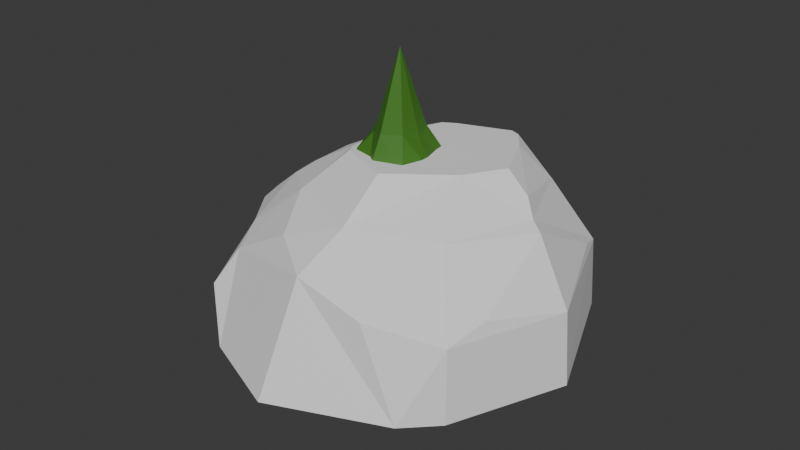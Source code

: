 # Source: Decoration.blend  (saved by Blender 4.3.34; exported with 4.5.12 LTS)
import bpy
from mathutils import Matrix  # noqa: F401  (used for matrix-valued properties, if any)

bpy.ops.wm.read_factory_settings(use_empty=True)
scene = bpy.context.scene
scene.name = 'Scene'

# ---- collections
col_collection = bpy.data.collections.new('Collection'); scene.collection.children.link(col_collection)

# ---- images (referenced by path relative to the original .blend; pixels are not part of the script)
import os
ASSET_DIR = os.environ.get("B2B_ASSET_DIR", "")  # directory of the original .blend (textures are referenced by path, not embedded)
HERE = os.path.dirname(os.path.abspath(__file__))  # packed textures are extracted next to this script under _unpacked/

def load_image(name, relpath, width, height, colorspace="sRGB"):
    """Load a texture the original file referenced (path relative to the .blend, or extracted next to this script)."""
    p = next((c for c in (os.path.join(HERE, relpath), os.path.join(ASSET_DIR, relpath)) if relpath and os.path.exists(c)), "")
    if p:
        img = bpy.data.images.load(p, check_existing=True)
        img.name = name
    else:  # same state as the original file: an image datablock whose file is absent (Cycles renders it pink)
        img = bpy.data.images.new(name, width, height)
        img.source = "FILE"
        img.filepath = "//" + (relpath or name)
    img.colorspace_settings.name = colorspace
    return img
img_texture_gradient_png_002 = load_image('texture_gradient.png.002', 'texture_gradient.png', 1024, 1024, 'sRGB')

# ---- materials (node trees are filled in below, after node groups)
mat_allcolors_material_001 = bpy.data.materials.new('AllColors_Material.001')
mat_allcolors_material_001.alpha_threshold = 0.0
mat_allcolors_material_001.use_transparent_shadow = False
mat_allcolors_material_001.line_color = (0.0, 0.0, 0.0, 1.0)
mat_017 = bpy.data.materials.new('材质.017')
mat_017.use_transparent_shadow = False
mat_018 = bpy.data.materials.new('材质.018')
mat_018.use_transparent_shadow = False

# ---- material node trees
mat_allcolors_material_001.use_nodes = True; mat_allcolors_material_001.node_tree.nodes.clear()
_N = mat_allcolors_material_001.node_tree.nodes; _L = mat_allcolors_material_001.node_tree.links
n0 = _N.new('ShaderNodeOutputMaterial'); n0.name = 'Material Output'; n0.location = (300, 300)
n1 = _N.new('ShaderNodeBsdfPrincipled'); n1.name = 'Principled BSDF'; n1.location = (10, 300)
n1.distribution = 'GGX'
n1.subsurface_method = 'BURLEY'
n1.inputs[2].default_value = 0.4
n1.inputs[3].default_value = 1.45
n1.inputs[27].default_value = (0.0, 0.0, 0.0, 1.0)
n1.inputs[28].default_value = 1.0
n2 = _N.new('ShaderNodeTexImage'); n2.name = 'Image Texture'; n2.location = (-384, 169)
n2.image = img_texture_gradient_png_002
_L.new(n1.outputs[0], n0.inputs[0])
n0.is_active_output = True
mat_017.use_nodes = True; mat_017.node_tree.nodes.clear()
_N = mat_017.node_tree.nodes; _L = mat_017.node_tree.links
n0 = _N.new('ShaderNodeBsdfPrincipled'); n0.name = '原理化BSDF'; n0.location = (10, 300)
n0.distribution = 'GGX'
n0.subsurface_method = 'RANDOM_WALK_SKIN'
n0.inputs[0].default_value = (0.05739, 0.1949, 0.01897, 1.0)
n0.inputs[3].default_value = 1.45
n0.inputs[27].default_value = (0.0, 0.0, 0.0, 1.0)
n0.inputs[28].default_value = 1.0
n1 = _N.new('ShaderNodeOutputMaterial'); n1.name = '材质输出'; n1.location = (300, 300)
_L.new(n0.outputs[0], n1.inputs[0])
n1.is_active_output = True
mat_018.use_nodes = True; mat_018.node_tree.nodes.clear()
_N = mat_018.node_tree.nodes; _L = mat_018.node_tree.links
n0 = _N.new('ShaderNodeBsdfPrincipled'); n0.name = '原理化BSDF'; n0.location = (10, 300)
n0.distribution = 'GGX'
n0.subsurface_method = 'RANDOM_WALK_SKIN'
n0.inputs[0].default_value = (0.1551, 0.05167, 0.00828, 1.0)
n0.inputs[3].default_value = 1.45
n0.inputs[27].default_value = (0.0, 0.0, 0.0, 1.0)
n0.inputs[28].default_value = 1.0
n1 = _N.new('ShaderNodeOutputMaterial'); n1.name = '材质输出'; n1.location = (300, 300)
_L.new(n0.outputs[0], n1.inputs[0])
n1.is_active_output = True

# ---- world
world_world = bpy.data.worlds.new('World'); scene.world = world_world
world_world.use_nodes = True; world_world.node_tree.nodes.clear()
_N = world_world.node_tree.nodes; _L = world_world.node_tree.links
n0 = _N.new('ShaderNodeOutputWorld'); n0.name = 'World Output'; n0.location = (300, 300)
n1 = _N.new('ShaderNodeBackground'); n1.name = 'Background'; n1.location = (10, 300)
n1.inputs[0].default_value = (0.05088, 0.05088, 0.05088, 1.0)
_L.new(n1.outputs[0], n0.inputs[0])
n0.is_active_output = True
world_world.color = (0.05088, 0.05088, 0.05088)
world_world.sun_shadow_jitter_overblur = 0.0

# ---- meshes
me_cylinder_012 = bpy.data.meshes.new('Cylinder.012')
me_cylinder_012.from_pydata([(0.1185, 1.557, -9.621), (0.08221, 0.9305, -5.777), (1.135, 1.047, -9.621), (0.6861, 0.5336, -5.719), (1.389, 0.05963, -9.621), (0.9076, 0.03135, -5.768), (1.268, -1.137, -9.621), (0.61, -0.5043, -5.768), (0.08887, -1.311, -9.621), (0.08794, -0.6516, -5.84), (-0.796, -1.065, -9.621), (-0.5046, -0.3901, -5.9), (-1.511, -0.1028, -9.621), (-0.6944, 0.08134, -5.887), (-0.9816, 0.9596, -9.621), (-0.4847, 0.6269, -5.821), (0.08177, 1.113, -7.687), (0.8742, 0.8003, -7.694), (1.156, 0.08504, -7.904), (0.8732, -0.7038, -7.838), (0.1461, -1.062, -7.867), (-0.6526, -0.6704, -7.808), (-0.8821, 0.04942, -7.488), (-0.708, 0.8029, -7.542), (-0.1156, 0.7641, -1.532), (0.3698, 0.4451, -1.611), (0.5479, 0.04133, -1.563), (0.3087, -0.3892, -1.583), (-0.111, -0.5076, -1.549), (-0.5872, -0.2974, -1.535), (-0.7398, 0.08151, -1.5), (-0.5712, 0.5201, -1.549), (0.0586, 0.6776, 0.5686), (0.4825, 0.3991, 0.5529), (0.6379, 0.04651, 0.5812), (0.4291, -0.3295, 0.5699), (0.06263, -0.4328, 0.5934), (-0.3532, -0.2493, 0.5741), (-0.4865, 0.0816, 0.5964), (-0.3393, 0.4645, 0.5658), (0.03446, 0.535, 2.526), (0.3568, 0.3232, 2.523), (0.475, 0.05506, 2.529), (0.3162, -0.2309, 2.54), (0.03753, -0.3095, 2.546), (-0.2787, -0.1699, 2.54), (-0.3801, 0.08175, 2.546), (-0.2681, 0.373, 2.538), (0.1095, 0.423, 4.372), (0.3521, 0.2636, 4.372), (0.441, 0.06178, 4.372), (0.3215, -0.1534, 4.372), (0.1118, -0.2126, 4.372), (-0.1262, -0.1075, 4.372), (-0.2025, 0.08186, 4.372), (-0.1183, 0.301, 4.372), (0.1607, 0.08221, 7.516), (-0.152, 4.572, -3.131), (-0.04282, 1.357, 0.7934), (3.278, 3.141, -3.936), (0.8721, 0.8848, 0.6078), (4.507, -0.07723, -3.092), (1.247, -0.03159, 0.6666), (3.136, -3.321, -3.604), (0.9098, -0.9886, 0.7373), (-0.1434, -4.669, -2.723), (-0.05165, -1.298, 0.7388), (-3.428, -3.33, -3.226), (-0.9466, -0.9208, 0.6896), (-4.616, -0.1011, -2.802), (-1.29, -0.03843, 0.7208), (-3.456, 3.249, -3.564), (-1.009, 0.9178, 0.7818), (0.2457, 3.718, 0.1279), (-0.0416, 1.144, 3.525), (2.672, 2.552, 0.3912), (0.6266, 0.6027, 3.19), (3.777, -0.02387, 0.1013), (1.073, -0.0302, 3.507), (2.617, -2.75, 0.4849), (0.6819, -0.7449, 3.349), (0.2144, -3.94, 0.1111), (-0.03663, -1.076, 3.357), (-2.613, -2.653, 0.257), (-0.852, -0.8265, 3.394), (-3.501, -0.03304, -0.1034), (-1.167, -0.03304, 3.33), (-2.34, 2.482, 0.3007), (-0.885, 0.7784, 3.413), (-0.004368, 2.537, 2.905), (1.643, 1.751, 3.1), (2.332, -0.04079, 2.748), (1.586, -1.783, 3.181), (-0.01256, -0.03568, 8.891), (-0.07838, -2.434, 2.945), (-1.731, -1.679, 3.447), (-2.626, 0.1448, 2.985), (-1.69, 1.627, 3.28), (1.18, -0.03627, 4.565), (-1.332, -0.04802, 4.89), (0.8847, 0.8572, 4.949), (0.9567, -1.011, 4.959), (-0.9343, -0.9043, 4.681), (-0.06537, 1.255, 4.93), (-0.07729, -1.419, 4.873), (-0.9277, 0.8206, 4.964), (-0.1724, 4.058, -3.831), (-0.06235, 0.8425, 0.1684), (2.905, 2.786, -4.634), (0.4988, 0.5291, 0.003263), (3.986, -0.08018, -3.781), (0.7264, -0.03425, 0.04338), (2.767, -2.966, -4.309), (0.5407, -0.6344, 0.1282), (-0.1496, -4.166, -3.441), (-0.05813, -0.7948, 0.08492), (-3.078, -2.989, -3.967), (-0.5972, -0.5793, 0.0468), (-4.116, -0.08972, -3.525), (-0.7889, -0.0274, 0.06754), (-3.1, 2.905, -4.295), (-0.6537, 0.5727, 0.1542), (0.2533, 3.224, -0.4468), (-0.02859, 0.6503, 2.815), (2.319, 2.217, -0.1707), (0.2728, 0.2682, 2.481), (3.3, -0.0415, -0.4869), (0.5965, -0.0453, 2.777), (2.278, -2.418, -0.08685), (0.3439, -0.4124, 2.633), (0.2301, -3.455, -0.4862), (-0.02077, -0.5904, 2.656), (-2.217, -2.32, -0.2924), (-0.456, -0.4934, 2.74), (-2.95, -0.04247, -0.6451), (-0.6153, -0.04247, 2.73), (-1.923, 2.139, -0.2255), (-0.4696, 0.4343, 2.79), (0.002834, 2.021, 2.36), (1.247, 1.432, 2.456), (1.773, -0.0319, 2.223), (1.175, -1.421, 2.61), (-0.01745, -0.04189, 7.843), (-0.111, -1.903, 2.471), (-1.419, -1.307, 2.735), (-2.109, 0.1384, 2.398), (-1.321, 1.285, 2.612), (0.5829, -0.04626, 4.038), (-0.7719, -0.03471, 4.275), (0.4302, 0.4914, 4.387), (0.4978, -0.6384, 4.417), (-0.5342, -0.5154, 4.064), (-0.05134, 0.6838, 4.342), (-0.03884, -0.8381, 4.31), (-0.5118, 0.4195, 4.389)], [], [(16, 1, 3, 17), (17, 3, 5, 18), (18, 5, 7, 19), (19, 7, 9, 20), (20, 9, 11, 21), (21, 11, 13, 22), (22, 13, 15, 23), (23, 15, 1, 16), (14, 23, 16, 0), (12, 22, 23, 14), (10, 21, 22, 12), (8, 20, 21, 10), (6, 19, 20, 8), (4, 18, 19, 6), (2, 17, 18, 4), (0, 16, 17, 2), (5, 3, 25, 26), (11, 9, 28, 29), (1, 15, 31, 24), (3, 1, 24, 25), (7, 5, 26, 27), (13, 11, 29, 30), (9, 7, 27, 28), (15, 13, 30, 31), (29, 28, 36, 37), (27, 26, 34, 35), (25, 24, 32, 33), (24, 31, 39, 32), (30, 29, 37, 38), (28, 27, 35, 36), (26, 25, 33, 34), (31, 30, 38, 39), (39, 38, 46, 47), (37, 36, 44, 45), (35, 34, 42, 43), (33, 32, 40, 41), (32, 39, 47, 40), (38, 37, 45, 46), (36, 35, 43, 44), (34, 33, 41, 42), (46, 45, 53, 54), (44, 43, 51, 52), (42, 41, 49, 50), (47, 46, 54, 55), (45, 44, 52, 53), (43, 42, 50, 51), (41, 40, 48, 49), (40, 47, 55, 48), (49, 48, 56), (48, 55, 56), (54, 53, 56), (52, 51, 56), (50, 49, 56), (55, 54, 56), (53, 52, 56), (51, 50, 56), (57, 58, 60, 59), (59, 60, 62, 61), (61, 62, 64, 63), (63, 64, 66, 65), (65, 66, 68, 67), (67, 68, 70, 69), (69, 70, 72, 71), (71, 72, 58, 57), (73, 74, 76, 75), (75, 76, 78, 77), (77, 78, 80, 79), (79, 80, 82, 81), (81, 82, 84, 83), (83, 84, 86, 85), (85, 86, 88, 87), (87, 88, 74, 73), (89, 103, 100, 90), (90, 100, 98, 91), (91, 98, 101, 92), (92, 101, 104, 94), (94, 104, 102, 95), (95, 102, 99, 96), (96, 99, 105, 97), (97, 105, 103, 89), (103, 105, 93), (102, 104, 93), (98, 100, 93), (99, 102, 93), (101, 98, 93), (105, 99, 93), (104, 101, 93), (100, 103, 93), (106, 108, 109, 107), (108, 110, 111, 109), (110, 112, 113, 111), (112, 114, 115, 113), (114, 116, 117, 115), (116, 118, 119, 117), (118, 120, 121, 119), (120, 106, 107, 121), (122, 124, 125, 123), (124, 126, 127, 125), (126, 128, 129, 127), (128, 130, 131, 129), (130, 132, 133, 131), (132, 134, 135, 133), (134, 136, 137, 135), (136, 122, 123, 137), (138, 139, 149, 152), (139, 140, 147, 149), (140, 141, 150, 147), (141, 143, 153, 150), (143, 144, 151, 153), (144, 145, 148, 151), (145, 146, 154, 148), (146, 138, 152, 154), (152, 142, 154), (151, 142, 153), (147, 142, 149), (148, 142, 151), (150, 142, 147), (154, 142, 148), (153, 142, 150), (149, 142, 152), (57, 59, 108, 106), (60, 58, 107, 109), (59, 61, 110, 108), (62, 60, 109, 111), (61, 63, 112, 110), (64, 62, 111, 113), (63, 65, 114, 112), (66, 64, 113, 115), (65, 67, 116, 114), (68, 66, 115, 117), (67, 69, 118, 116), (70, 68, 117, 119), (69, 71, 120, 118), (72, 70, 119, 121), (71, 57, 106, 120), (58, 72, 121, 107), (73, 75, 124, 122), (76, 74, 123, 125), (75, 77, 126, 124), (78, 76, 125, 127), (77, 79, 128, 126), (80, 78, 127, 129), (79, 81, 130, 128), (82, 80, 129, 131), (81, 83, 132, 130), (84, 82, 131, 133), (83, 85, 134, 132), (86, 84, 133, 135), (85, 87, 136, 134), (88, 86, 135, 137), (87, 73, 122, 136), (74, 88, 137, 123), (89, 90, 139, 138), (90, 91, 140, 139), (91, 92, 141, 140), (92, 94, 143, 141), (94, 95, 144, 143), (95, 96, 145, 144), (96, 97, 146, 145), (97, 89, 138, 146), (10, 12, 14, 0, 2, 4, 6, 8)])
me_cylinder_012.polygons.foreach_set('material_index', [2, 2, 2, 2, 2, 2, 2, 2, 2, 2, 2, 2, 2, 2, 2, 2, 2, 2, 2, 2, 2, 2, 2, 2, 2, 2, 2, 2, 2, 2, 2, 2, 2, 2, 2, 2, 2, 2, 2, 2, 2, 2, 2, 2, 2, 2, 2, 2, 2, 2, 2, 2, 2, 2, 2, 2, 1, 1, 1, 1, 1, 1, 1, 1, 1, 1, 1, 1, 1, 1, 1, 1, 1, 1, 1, 1, 1, 1, 1, 1, 1, 1, 1, 1, 1, 1, 1, 1, 1, 1, 1, 1, 1, 1, 1, 1, 1, 1, 1, 1, 1, 1, 1, 1, 1, 1, 1, 1, 1, 1, 1, 1, 1, 1, 1, 1, 1, 1, 1, 1, 1, 1, 1, 1, 1, 1, 1, 1, 1, 1, 1, 1, 1, 1, 1, 1, 1, 1, 1, 1, 1, 1, 1, 1, 1, 1, 1, 1, 1, 1, 1, 1, 1, 1, 1, 1, 1, 1, 1, 1, 2])
_uv = me_cylinder_012.uv_layers.new(name='UVMap')
_uv.uv.foreach_set('vector', [0.5504, 0.5478, 0.5504, 0.5931, 0.552, 0.5931, 0.5525, 0.5454, 0.5525, 0.5454, 0.552, 0.5931, 0.5526, 0.5931, 0.5533, 0.5427, 0.5533, 0.5427, 0.5526, 0.5931, 0.5518, 0.5931, 0.5525, 0.5442, 0.5525, 0.5442, 0.5518, 0.5931, 0.5504, 0.5931, 0.5506, 0.5449, 0.5506, 0.5449, 0.5504, 0.5931, 0.5488, 0.5931, 0.5484, 0.5482, 0.5484, 0.5482, 0.5488, 0.5931, 0.5483, 0.5931, 0.5477, 0.5553, 0.5477, 0.5553, 0.5483, 0.5931, 0.5488, 0.5931, 0.5482, 0.5518, 0.5482, 0.5518, 0.5488, 0.5931, 0.5504, 0.5931, 0.5504, 0.5478, 0.5475, 0.5275, 0.5482, 0.5518, 0.5504, 0.5478, 0.5505, 0.5271, 0.546, 0.527, 0.5477, 0.5553, 0.5482, 0.5518, 0.5475, 0.5275, 0.548, 0.5274, 0.5484, 0.5482, 0.5477, 0.5553, 0.546, 0.527, 0.5504, 0.5272, 0.5506, 0.5449, 0.5484, 0.5482, 0.548, 0.5274, 0.5536, 0.527, 0.5525, 0.5442, 0.5506, 0.5449, 0.5504, 0.5272, 0.554, 0.5271, 0.5533, 0.5427, 0.5525, 0.5442, 0.5536, 0.527, 0.5533, 0.5274, 0.5525, 0.5454, 0.5533, 0.5427, 0.554, 0.5271, 0.5505, 0.5271, 0.5504, 0.5478, 0.5525, 0.5454, 0.5533, 0.5274, 0.5526, 0.5931, 0.552, 0.5931, 0.5512, 0.7118, 0.5517, 0.7118, 0.5488, 0.5931, 0.5504, 0.5931, 0.5498, 0.7118, 0.5485, 0.7118, 0.5504, 0.5931, 0.5488, 0.5931, 0.5486, 0.7118, 0.5498, 0.7118, 0.552, 0.5931, 0.5504, 0.5931, 0.5498, 0.7118, 0.5512, 0.7118, 0.5518, 0.5931, 0.5526, 0.5931, 0.5517, 0.7118, 0.551, 0.7118, 0.5483, 0.5931, 0.5488, 0.5931, 0.5485, 0.7118, 0.5481, 0.7118, 0.5504, 0.5931, 0.5518, 0.5931, 0.551, 0.7118, 0.5498, 0.7118, 0.5488, 0.5931, 0.5483, 0.5931, 0.5481, 0.7118, 0.5486, 0.7118, 0.5485, 0.7118, 0.5498, 0.7118, 0.5503, 0.7802, 0.5492, 0.7802, 0.551, 0.7118, 0.5517, 0.7118, 0.5519, 0.7802, 0.5513, 0.7802, 0.5512, 0.7118, 0.5498, 0.7118, 0.5503, 0.7802, 0.5515, 0.7802, 0.5498, 0.7118, 0.5486, 0.7118, 0.5492, 0.7802, 0.5503, 0.7802, 0.5481, 0.7118, 0.5485, 0.7118, 0.5492, 0.7802, 0.5488, 0.7802, 0.5498, 0.7118, 0.551, 0.7118, 0.5513, 0.7802, 0.5503, 0.7802, 0.5517, 0.7118, 0.5512, 0.7118, 0.5515, 0.7802, 0.5519, 0.7802, 0.5486, 0.7118, 0.5481, 0.7118, 0.5488, 0.7802, 0.5492, 0.7802, 0.5492, 0.7802, 0.5488, 0.7802, 0.5491, 0.841, 0.5494, 0.841, 0.5492, 0.7802, 0.5503, 0.7802, 0.5503, 0.841, 0.5494, 0.841, 0.5513, 0.7802, 0.5519, 0.7802, 0.5515, 0.841, 0.551, 0.841, 0.5515, 0.7802, 0.5503, 0.7802, 0.5502, 0.841, 0.5511, 0.841, 0.5503, 0.7802, 0.5492, 0.7802, 0.5494, 0.841, 0.5502, 0.841, 0.5488, 0.7802, 0.5492, 0.7802, 0.5494, 0.841, 0.5491, 0.841, 0.5503, 0.7802, 0.5513, 0.7802, 0.551, 0.841, 0.5503, 0.841, 0.5519, 0.7802, 0.5515, 0.7802, 0.5511, 0.841, 0.5515, 0.841, 0.5491, 0.841, 0.5494, 0.841, 0.5498, 0.8901, 0.5496, 0.8901, 0.5503, 0.841, 0.551, 0.841, 0.551, 0.8901, 0.5505, 0.8901, 0.5515, 0.841, 0.5511, 0.841, 0.5511, 0.8901, 0.5514, 0.8901, 0.5494, 0.841, 0.5491, 0.841, 0.5496, 0.8901, 0.5498, 0.8901, 0.5494, 0.841, 0.5503, 0.841, 0.5505, 0.8901, 0.5498, 0.8901, 0.551, 0.841, 0.5515, 0.841, 0.5514, 0.8901, 0.551, 0.8901, 0.5511, 0.841, 0.5502, 0.841, 0.5505, 0.8901, 0.5511, 0.8901, 0.5502, 0.841, 0.5494, 0.841, 0.5498, 0.8901, 0.5505, 0.8901, 0.5511, 0.8901, 0.5505, 0.8901, 0.5506, 0.9718, 0.5505, 0.8901, 0.5498, 0.8901, 0.5506, 0.9718, 0.5496, 0.8901, 0.5498, 0.8901, 0.5506, 0.9718, 0.5505, 0.8901, 0.551, 0.8901, 0.5506, 0.9718, 0.5514, 0.8901, 0.5511, 0.8901, 0.5506, 0.9718, 0.5498, 0.8901, 0.5496, 0.8901, 0.5506, 0.9718, 0.5498, 0.8901, 0.5505, 0.8901, 0.5506, 0.9718, 0.551, 0.8901, 0.5514, 0.8901, 0.5506, 0.9718, 0.1514, 0.5771, 0.1519, 0.7673, 0.1567, 0.7665, 0.1717, 0.5736, 0.1717, 0.5736, 0.1567, 0.7665, 0.1587, 0.7661, 0.1801, 0.5722, 0.1801, 0.5722, 0.1587, 0.7661, 0.1567, 0.7665, 0.1717, 0.5736, 0.1717, 0.5736, 0.1567, 0.7665, 0.1519, 0.7673, 0.1514, 0.5771, 0.1514, 0.5771, 0.1519, 0.7673, 0.147, 0.7681, 0.1311, 0.5805, 0.1311, 0.5805, 0.147, 0.7681, 0.145, 0.7684, 0.1227, 0.5819, 0.1227, 0.5819, 0.145, 0.7684, 0.147, 0.7681, 0.1311, 0.5805, 0.1311, 0.5805, 0.147, 0.7681, 0.1519, 0.7673, 0.1514, 0.5771, 0.1508, 0.5747, 0.1498, 0.7393, 0.154, 0.741, 0.1683, 0.5817, 0.1683, 0.5817, 0.154, 0.741, 0.1557, 0.7417, 0.1756, 0.5846, 0.1756, 0.5846, 0.1557, 0.7417, 0.154, 0.741, 0.1683, 0.5817, 0.1683, 0.5817, 0.154, 0.741, 0.1498, 0.7393, 0.1508, 0.5747, 0.1508, 0.5747, 0.1498, 0.7393, 0.1456, 0.7376, 0.1332, 0.5677, 0.1332, 0.5677, 0.1456, 0.7376, 0.1438, 0.7369, 0.1259, 0.5648, 0.1259, 0.5648, 0.1438, 0.7369, 0.1456, 0.7376, 0.1332, 0.5677, 0.1332, 0.5677, 0.1456, 0.7376, 0.1498, 0.7393, 0.1508, 0.5747, 0.1502, 0.5328, 0.1507, 0.6843, 0.1595, 0.6849, 0.1706, 0.5246, 0.1706, 0.5246, 0.1595, 0.6849, 0.1644, 0.6693, 0.179, 0.5211, 0.179, 0.5211, 0.1644, 0.6693, 0.1597, 0.6815, 0.1706, 0.5246, 0.1706, 0.5246, 0.1597, 0.6815, 0.1507, 0.6785, 0.1502, 0.5328, 0.1502, 0.5328, 0.1507, 0.6785, 0.1408, 0.676, 0.1298, 0.541, 0.1298, 0.541, 0.1408, 0.676, 0.1374, 0.6844, 0.1213, 0.5444, 0.1213, 0.5444, 0.1374, 0.6844, 0.1418, 0.6909, 0.1298, 0.541, 0.1298, 0.541, 0.1418, 0.6909, 0.1507, 0.6843, 0.1502, 0.5328, 0.1507, 0.6843, 0.1418, 0.6909, 0.1513, 0.9592, 0.1408, 0.676, 0.1507, 0.6785, 0.1513, 0.9592, 0.1644, 0.6693, 0.1595, 0.6849, 0.1513, 0.9592, 0.1374, 0.6844, 0.1408, 0.676, 0.1513, 0.9592, 0.1597, 0.6815, 0.1644, 0.6693, 0.1513, 0.9592, 0.1418, 0.6909, 0.1374, 0.6844, 0.1513, 0.9592, 0.1507, 0.6785, 0.1597, 0.6815, 0.1513, 0.9592, 0.1595, 0.6849, 0.1507, 0.6843, 0.1513, 0.9592, 0.1514, 0.5771, 0.1717, 0.5736, 0.1567, 0.7665, 0.1519, 0.7673, 0.1717, 0.5736, 0.1801, 0.5722, 0.1587, 0.7661, 0.1567, 0.7665, 0.1801, 0.5722, 0.1717, 0.5736, 0.1567, 0.7665, 0.1587, 0.7661, 0.1717, 0.5736, 0.1514, 0.5771, 0.1519, 0.7673, 0.1567, 0.7665, 0.1514, 0.5771, 0.1311, 0.5805, 0.147, 0.7681, 0.1519, 0.7673, 0.1311, 0.5805, 0.1227, 0.5819, 0.145, 0.7684, 0.147, 0.7681, 0.1227, 0.5819, 0.1311, 0.5805, 0.147, 0.7681, 0.145, 0.7684, 0.1311, 0.5805, 0.1514, 0.5771, 0.1519, 0.7673, 0.147, 0.7681, 0.1508, 0.5747, 0.1683, 0.5817, 0.154, 0.741, 0.1498, 0.7393, 0.1683, 0.5817, 0.1756, 0.5846, 0.1557, 0.7417, 0.154, 0.741, 0.1756, 0.5846, 0.1683, 0.5817, 0.154, 0.741, 0.1557, 0.7417, 0.1683, 0.5817, 0.1508, 0.5747, 0.1498, 0.7393, 0.154, 0.741, 0.1508, 0.5747, 0.1332, 0.5677, 0.1456, 0.7376, 0.1498, 0.7393, 0.1332, 0.5677, 0.1259, 0.5648, 0.1438, 0.7369, 0.1456, 0.7376, 0.1259, 0.5648, 0.1332, 0.5677, 0.1456, 0.7376, 0.1438, 0.7369, 0.1332, 0.5677, 0.1508, 0.5747, 0.1498, 0.7393, 0.1456, 0.7376, 0.1502, 0.5328, 0.1706, 0.5246, 0.1595, 0.6849, 0.1507, 0.6843, 0.1706, 0.5246, 0.179, 0.5211, 0.1644, 0.6693, 0.1595, 0.6849, 0.179, 0.5211, 0.1706, 0.5246, 0.1597, 0.6815, 0.1644, 0.6693, 0.1706, 0.5246, 0.1502, 0.5328, 0.1507, 0.6785, 0.1597, 0.6815, 0.1502, 0.5328, 0.1298, 0.541, 0.1408, 0.676, 0.1507, 0.6785, 0.1298, 0.541, 0.1213, 0.5444, 0.1374, 0.6844, 0.1408, 0.676, 0.1213, 0.5444, 0.1298, 0.541, 0.1418, 0.6909, 0.1374, 0.6844, 0.1298, 0.541, 0.1502, 0.5328, 0.1507, 0.6843, 0.1418, 0.6909, 0.1507, 0.6843, 0.1513, 0.9592, 0.1418, 0.6909, 0.1408, 0.676, 0.1513, 0.9592, 0.1507, 0.6785, 0.1644, 0.6693, 0.1513, 0.9592, 0.1595, 0.6849, 0.1374, 0.6844, 0.1513, 0.9592, 0.1408, 0.676, 0.1597, 0.6815, 0.1513, 0.9592, 0.1644, 0.6693, 0.1418, 0.6909, 0.1513, 0.9592, 0.1374, 0.6844, 0.1507, 0.6785, 0.1513, 0.9592, 0.1597, 0.6815, 0.1595, 0.6849, 0.1513, 0.9592, 0.1507, 0.6843, 0.1514, 0.5771, 0.1717, 0.5736, 0.1717, 0.5736, 0.1514, 0.5771, 0.1567, 0.7665, 0.1519, 0.7673, 0.1519, 0.7673, 0.1567, 0.7665, 0.1717, 0.5736, 0.1801, 0.5722, 0.1801, 0.5722, 0.1717, 0.5736, 0.1587, 0.7661, 0.1567, 0.7665, 0.1567, 0.7665, 0.1587, 0.7661, 0.1801, 0.5722, 0.1717, 0.5736, 0.1717, 0.5736, 0.1801, 0.5722, 0.1567, 0.7665, 0.1587, 0.7661, 0.1587, 0.7661, 0.1567, 0.7665, 0.1717, 0.5736, 0.1514, 0.5771, 0.1514, 0.5771, 0.1717, 0.5736, 0.1519, 0.7673, 0.1567, 0.7665, 0.1567, 0.7665, 0.1519, 0.7673, 0.1514, 0.5771, 0.1311, 0.5805, 0.1311, 0.5805, 0.1514, 0.5771, 0.147, 0.7681, 0.1519, 0.7673, 0.1519, 0.7673, 0.147, 0.7681, 0.1311, 0.5805, 0.1227, 0.5819, 0.1227, 0.5819, 0.1311, 0.5805, 0.145, 0.7684, 0.147, 0.7681, 0.147, 0.7681, 0.145, 0.7684, 0.1227, 0.5819, 0.1311, 0.5805, 0.1311, 0.5805, 0.1227, 0.5819, 0.147, 0.7681, 0.145, 0.7684, 0.145, 0.7684, 0.147, 0.7681, 0.1311, 0.5805, 0.1514, 0.5771, 0.1514, 0.5771, 0.1311, 0.5805, 0.1519, 0.7673, 0.147, 0.7681, 0.147, 0.7681, 0.1519, 0.7673, 0.1508, 0.5747, 0.1683, 0.5817, 0.1683, 0.5817, 0.1508, 0.5747, 0.154, 0.741, 0.1498, 0.7393, 0.1498, 0.7393, 0.154, 0.741, 0.1683, 0.5817, 0.1756, 0.5846, 0.1756, 0.5846, 0.1683, 0.5817, 0.1557, 0.7417, 0.154, 0.741, 0.154, 0.741, 0.1557, 0.7417, 0.1756, 0.5846, 0.1683, 0.5817, 0.1683, 0.5817, 0.1756, 0.5846, 0.154, 0.741, 0.1557, 0.7417, 0.1557, 0.7417, 0.154, 0.741, 0.1683, 0.5817, 0.1508, 0.5747, 0.1508, 0.5747, 0.1683, 0.5817, 0.1498, 0.7393, 0.154, 0.741, 0.154, 0.741, 0.1498, 0.7393, 0.1508, 0.5747, 0.1332, 0.5677, 0.1332, 0.5677, 0.1508, 0.5747, 0.1456, 0.7376, 0.1498, 0.7393, 0.1498, 0.7393, 0.1456, 0.7376, 0.1332, 0.5677, 0.1259, 0.5648, 0.1259, 0.5648, 0.1332, 0.5677, 0.1438, 0.7369, 0.1456, 0.7376, 0.1456, 0.7376, 0.1438, 0.7369, 0.1259, 0.5648, 0.1332, 0.5677, 0.1332, 0.5677, 0.1259, 0.5648, 0.1456, 0.7376, 0.1438, 0.7369, 0.1438, 0.7369, 0.1456, 0.7376, 0.1332, 0.5677, 0.1508, 0.5747, 0.1508, 0.5747, 0.1332, 0.5677, 0.1498, 0.7393, 0.1456, 0.7376, 0.1456, 0.7376, 0.1498, 0.7393, 0.1502, 0.5328, 0.1706, 0.5246, 0.1706, 0.5246, 0.1502, 0.5328, 0.1706, 0.5246, 0.179, 0.5211, 0.179, 0.5211, 0.1706, 0.5246, 0.179, 0.5211, 0.1706, 0.5246, 0.1706, 0.5246, 0.179, 0.5211, 0.1706, 0.5246, 0.1502, 0.5328, 0.1502, 0.5328, 0.1706, 0.5246, 0.1502, 0.5328, 0.1298, 0.541, 0.1298, 0.541, 0.1502, 0.5328, 0.1298, 0.541, 0.1213, 0.5444, 0.1213, 0.5444, 0.1298, 0.541, 0.1213, 0.5444, 0.1298, 0.541, 0.1298, 0.541, 0.1213, 0.5444, 0.1298, 0.541, 0.1502, 0.5328, 0.1502, 0.5328, 0.1298, 0.541, 0.548, 0.5274, 0.546, 0.527, 0.5475, 0.5275, 0.5505, 0.5271, 0.5533, 0.5274, 0.554, 0.5271, 0.5536, 0.527, 0.5504, 0.5272])
me_cylinder_012.materials.append(mat_allcolors_material_001)
me_cylinder_012.materials.append(mat_017)
me_cylinder_012.materials.append(mat_018)
me_cylinder_012.use_remesh_fix_poles = True
me_cylinder_012.use_remesh_preserve_attributes = False
me_cylinder_012.update()
me_x = bpy.data.meshes.new('柱体')
me_x.from_pydata([(0.07163, 10.02, -5.479), (0.9474, 7.147, 1.751), (7.259, 7.042, -5.46), (5.343, 5.326, 1.83), (10.24, -0.1458, -5.474), (7.164, 0.9301, 1.826), (5.343, -3.466, 1.713), (0.07163, -10.31, -5.482), (0.9474, -5.287, 1.787), (-3.449, -3.466, 1.777), (-10.09, -0.1458, -5.482), (-5.863, -1.42, 1.252), (-7.116, 7.042, -5.482), (-1.872, 5.979, 1.772), (7.126, 6.853, -1.613), (0.06432, 9.127, 0.4627), (0.4675, -7.83, 0.1842), (3.4, 5.07, 3.745), (4.136, -0.6687, 3.745), (1.105, -2.977, 3.745), (-1.738, -1.756, 3.745), (-0.5153, 3.917, 3.745), (1.962, 5.918, 3.287), (0.1436, 4.298, 3.745), (2.882, 5.284, 3.745), (-1.986, -1.271, 3.745), (-4.733, -1.087, 2.117), (-1.824, 0.9551, 3.745), (-3.165, -0.3486, 3.162), (-2.02, -0.04357, 3.745), (4.231, 3.93, 3.745), (5.378, 1.368, 3.745), (6.544, 1.346, 2.669), (7.807, 0.6028, 1.463), (8.202, -4.057, -0.8819), (10.0, -0.2093, -1.521), (7.589, 5.416, -1.132), (-5.184, 4.838, 0.8954), (-2.348, 7.506, 0.5495), (-7.631, 5.41, -1.987), (-8.649, 1.992, -0.7001), (-4.714, -8.328, -5.482), (-6.598, -6.808, -3.226), (-8.111, -4.931, -5.482), (-3.449, -3.466, 1.777), (-6.119, -4.206, -0.5021), (-5.642, -5.803, -1.3), (-2.082, -6.097, 0.7637), (7.725, -6.208, -5.482), (6.134, -7.799, -5.482), (3.96, -7.569, -0.9717), (7.598, -5.996, -1.626), (5.973, -4.788, 0.3732), (-8.147, -1.569, -0.7934), (-7.945, -0.7911, -0.3565), (-8.811, 1.701, -0.8401), (-10.01, -0.1693, -4.112)], [], [(0, 15, 14, 2), (49, 50, 16, 7), (49, 48, 51), (6, 8, 16, 50, 52), (11, 13, 37, 40, 55, 54), (8, 9, 44, 47, 16), (12, 39, 38, 15, 0), (13, 1, 15, 38, 37), (7, 16, 47, 46, 42, 41), (1, 3, 14, 15), (2, 14, 36, 35, 4), (5, 6, 52, 51, 34, 33), (43, 42, 46, 45, 53, 56, 10), (9, 11, 54, 53, 45, 44), (37, 38, 39), (1, 13, 21, 23, 22), (9, 8, 19, 20), (6, 5, 32, 31, 18), (8, 6, 18, 19), (17, 24, 23, 21, 27, 29, 25, 20, 19, 18, 31, 30), (22, 23, 24), (3, 1, 22, 24, 17), (13, 11, 26, 28, 27, 21), (11, 9, 20, 25, 26), (27, 28, 29), (25, 29, 28, 26), (30, 31, 32), (5, 3, 17, 30, 32), (33, 35, 36), (3, 5, 33, 36, 14), (33, 34, 35), (37, 39, 40), (41, 42, 43), (44, 45, 46, 47), (4, 35, 34, 51, 48), (50, 51, 52), (49, 51, 50), (0, 2, 4, 48, 49, 7, 41, 43, 10, 12), (53, 54, 55, 56), (10, 56, 55, 40, 39, 12)])
_uv = me_x.uv_layers.new(name='UV 贴图')
_uv.uv.foreach_set('vector', [1.0, 0.5, 1.0, 1.0, 0.875, 0.8213, 0.875, 0.5, 0.6054, 0.5, 0.5671, 0.9053, 0.5044, 1.02, 0.5, 0.5, 0.6054, 0.5, 0.6446, 0.5, 0.6484, 0.837, 0.363, 0.137, 0.25, 0.09018, 0.2537, 0.03931, 0.3561, 0.05444, 0.393, 0.1135, 0.08289, 0.1998, 0.1775, 0.3798, 0.1057, 0.3677, 0.02416, 0.3101, 0.01974, 0.3031, 0.03502, 0.2297, 0.25, 0.09018, 0.137, 0.137, 0.137, 0.137, 0.1835, 0.08106, 0.2537, 0.03931, 0.125, 0.5, 0.1528, 0.8115, 0.05399, 1.0, 0.0, 1.0, 0.0, 0.5, 0.1775, 0.3798, 0.25, 0.4098, 0.25, 0.49, 0.188, 0.4483, 0.1057, 0.3677, 0.5, 0.5, 0.5044, 1.02, 0.4378, 1.084, 0.3762, 0.9107, 0.3757, 0.731, 0.4168, 0.5, 0.25, 0.4098, 0.363, 0.363, 0.4631, 0.468, 0.25, 0.49, 0.875, 0.5, 0.875, 0.8213, 0.8496, 0.8577, 0.75, 0.8347, 0.75, 0.5, 0.4098, 0.25, 0.363, 0.137, 0.393, 0.1135, 0.4581, 0.1024, 0.4688, 0.1518, 0.4328, 0.25, 0.3332, 0.5, 0.3757, 0.731, 0.3762, 0.9107, 0.35, 0.9715, 0.2901, 0.9321, 0.25, 0.6242, 0.25, 0.5, 0.137, 0.137, 0.08289, 0.1998, 0.03502, 0.2297, 0.03135, 0.2136, 0.2105, 0.5119, 0.137, 0.137, 0.1057, 0.3677, 0.188, 0.4483, 0.1528, 0.8115, 0.25, 0.4098, 0.1775, 0.3798, 0.2028, 0.3425, 0.2234, 0.3544, 0.2807, 0.3971, 0.137, 0.137, 0.25, 0.09018, 0.25, 0.09018, 0.137, 0.137, 0.363, 0.137, 0.4098, 0.25, 0.4046, 0.2626, 0.3873, 0.2627, 0.3484, 0.1989, 0.25, 0.09018, 0.363, 0.137, 0.3484, 0.1989, 0.25, 0.09018, 0.3254, 0.3786, 0.3092, 0.3853, 0.2234, 0.3544, 0.2028, 0.3425, 0.139, 0.247, 0.1282, 0.2105, 0.1271, 0.1608, 0.137, 0.137, 0.25, 0.09018, 0.3484, 0.1989, 0.3873, 0.2627, 0.3514, 0.3429, 0.2807, 0.3971, 0.2234, 0.3544, 0.3092, 0.3853, 0.363, 0.363, 0.25, 0.4098, 0.2807, 0.3971, 0.3092, 0.3853, 0.3254, 0.3786, 0.1775, 0.3798, 0.08289, 0.1998, 0.09167, 0.2009, 0.1096, 0.2125, 0.139, 0.247, 0.2028, 0.3425, 0.08289, 0.1998, 0.137, 0.137, 0.137, 0.137, 0.1271, 0.1608, 0.09167, 0.2009, 0.139, 0.247, 0.1096, 0.2125, 0.1282, 0.2105, 0.1271, 0.1608, 0.1282, 0.2105, 0.1096, 0.2125, 0.09167, 0.2009, 0.3514, 0.3429, 0.3873, 0.2627, 0.4046, 0.2626, 0.4098, 0.25, 0.363, 0.363, 0.3254, 0.3786, 0.3514, 0.3429, 0.4046, 0.2626, 0.4328, 0.25, 0.75, 0.8347, 0.8496, 0.8577, 0.363, 0.363, 0.4098, 0.25, 0.4328, 0.25, 0.4685, 0.4237, 0.4631, 0.468, 0.4328, 0.25, 0.4688, 0.1518, 0.75, 0.8347, 0.1057, 0.3677, 0.1528, 0.8115, 0.2083, 0.9207, 0.637, 0.0568, 0.3757, 0.731, 0.3332, 0.5, 0.137, 0.137, 0.2105, 0.5119, 0.3762, 0.9107, 0.4378, 1.084, 0.75, 0.5, 0.75, 0.8347, 0.6824, 0.8916, 0.6484, 0.837, 0.6446, 0.5, 0.3561, 0.05444, 0.4332, 0.08212, 0.393, 0.1135, 0.6054, 0.5, 0.6484, 0.837, 0.5671, 0.9053, 0.75, 0.49, 0.9197, 0.4197, 0.99, 0.25, 0.9307, 0.1069, 0.8931, 0.06929, 0.75, 0.01, 0.637, 0.0568, 0.5568, 0.137, 0.51, 0.25, 0.5803, 0.4197, 0.2901, 0.9321, 0.03502, 0.2297, 0.01974, 0.3031, 0.25, 0.6242, 0.25, 0.5, 0.25, 0.6242, 0.2138, 0.9094, 0.2083, 0.9207, 0.1528, 0.8115, 0.125, 0.5])
me_x.update()
me_cylinder_001 = bpy.data.meshes.new('Cylinder.001')
me_cylinder_001.from_pydata([(1.004, 0.5288, -5.483), (0.6044, 0.3089, -3.093), (1.083, -0.294, -5.483), (0.5935, -0.216, -3.086), (0.5736, -0.832, -5.483), (0.37, -0.5464, -3.084), (-0.2099, -1.22, -5.483), (-0.07463, -0.5703, -3.084), (-0.7724, -0.5612, -5.483), (-0.367, -0.3059, -3.091), (-0.9631, 0.07822, -5.483), (-0.435, 0.1598, -3.086), (-0.6471, 0.8901, -5.483), (-0.2182, 0.4587, -3.094), (0.2112, 0.9749, -5.483), (0.1985, 0.5405, -3.089), (0.7167, 0.3798, -4.387), (0.8303, -0.2287, -4.449), (0.4989, -0.6783, -4.525), (-0.0957, -0.8093, -4.475), (-0.5971, -0.5003, -4.456), (-0.6647, 0.1426, -4.356), (-0.3104, 0.5619, -4.178), (0.2205, 0.7459, -4.27), (0.4255, 0.3663, -1.713), (0.4168, -0.05562, -1.729), (0.2371, -0.3212, -1.722), (-0.1203, -0.3404, -1.712), (-0.3553, -0.1279, -1.707), (-0.4099, 0.2464, -1.708), (-0.2357, 0.4867, -1.703), (0.09931, 0.5525, -1.71), (0.4396, 0.2258, 0.073), (0.432, -0.1427, 0.07693), (0.2751, -0.3746, 0.07391), (-0.03695, -0.3914, 0.09498), (-0.2422, -0.2058, 0.09266), (-0.2899, 0.121, 0.09025), (-0.1378, 0.3309, 0.08816), (0.1548, 0.3883, 0.09114), (0.3425, 0.1855, 1.839), (0.3367, -0.0947, 1.846), (0.2174, -0.271, 1.834), (-0.01989, -0.2838, 1.838), (-0.1759, -0.1427, 1.829), (-0.2123, 0.1059, 1.834), (-0.09655, 0.2655, 1.825), (0.1259, 0.3091, 1.837), (0.3026, 0.09607, 3.556), (0.2982, -0.1148, 3.549), (0.2084, -0.2475, 3.538), (0.02982, -0.2571, 3.52), (-0.08763, -0.1509, 3.51), (-0.115, 0.03614, 3.523), (-0.02787, 0.1562, 3.52), (0.1396, 0.1891, 3.532), (0.1127, -0.06715, 6.427), (2.755, 1.86, -3.263), (0.8185, 0.5506, 0.1751), (3.2, -0.8038, -3.847), (0.8814, -0.1948, 0.08064), (1.694, -2.803, -3.234), (0.4623, -0.7794, 0.06314), (-0.8317, -3.213, -3.606), (-0.2569, -0.9418, 0.1515), (-2.929, -1.716, -2.966), (-0.8186, -0.4697, 0.08768), (-3.374, 0.8228, -3.331), (-0.9324, 0.2267, 0.1111), (-1.846, 2.802, -3.023), (-0.5219, 0.7787, 0.07711), (0.6636, 3.382, -3.577), (0.175, 0.9754, 0.1891), (2.383, 1.285, -0.6093), (0.6882, 0.4678, 2.688), (2.603, -0.6584, -0.2453), (0.613, -0.1527, 2.428), (1.445, -2.333, -0.6465), (0.3961, -0.6722, 2.664), (-0.6814, -2.673, -0.2221), (-0.1949, -0.7074, 2.512), (-2.342, -1.654, -0.6867), (-0.6761, -0.3931, 2.468), (-2.642, 0.5826, -0.4763), (-0.8378, 0.205, 2.54), (-1.373, 2.142, -0.8463), (-0.4711, 0.7051, 2.443), (0.6231, 2.399, -0.3676), (0.1371, 0.8453, 2.564), (1.559, 0.9828, 1.984), (1.713, -0.3345, 2.281), (0.8759, -1.451, 1.839), (-0.4845, -1.665, 2.28), (-0.02681, -0.006061, 7.642), (-1.528, -0.8922, 1.952), (-1.703, 0.4166, 2.528), (-0.9256, 1.672, 1.988), (0.3484, 1.669, 2.391), (0.4337, -0.7403, 3.643), (-0.5441, 0.8009, 3.882), (0.8693, -0.2132, 4.041), (-0.2527, -0.9796, 3.982), (-0.9175, 0.2256, 3.726), (0.7472, 0.5253, 3.993), (-0.9034, -0.5009, 3.847), (0.1465, 0.888, 4.001), (2.431, 1.674, -3.771), (0.4943, 0.3639, -0.2977), (2.837, -0.7112, -4.354), (0.5183, -0.1025, -0.394), (1.491, -2.484, -3.735), (0.2596, -0.4602, -0.4023), (-0.7562, -2.849, -4.118), (-0.1815, -0.5779, -0.3256), (-2.622, -1.518, -3.488), (-0.5115, -0.2713, -0.3966), (-3.029, 0.7394, -3.87), (-0.5872, 0.1436, -0.3922), (-1.646, 2.498, -3.548), (-0.3217, 0.4749, -0.4095), (0.5897, 3.03, -4.108), (0.09988, 0.6236, -0.3063), (2.082, 1.09, -1.08), (0.3891, 0.2688, 2.089), (2.261, -0.5702, -0.7278), (0.2704, -0.06422, 1.819), (1.25, -2.047, -1.132), (0.2026, -0.3846, 2.044), (-0.6076, -2.336, -0.7113), (-0.1209, -0.371, 1.896), (-2.037, -1.477, -1.17), (-0.3713, -0.2153, 1.888), (-2.284, 0.4676, -0.9243), (-0.4798, 0.08997, 1.979), (-1.166, 1.799, -1.266), (-0.2639, 0.3622, 1.959), (0.5733, 2.01, -0.7943), (0.08577, 0.4568, 2.038), (1.245, 0.779, 1.519), (1.363, -0.2142, 1.7), (0.6655, -1.103, 1.402), (-0.4204, -1.272, 1.772), (-0.03252, -0.005445, 6.711), (-1.214, -0.6671, 1.562), (-1.353, 0.3683, 1.891), (-0.7298, 1.351, 1.486), (0.2805, 1.31, 1.797), (0.1967, -0.3766, 3.211), (-0.3196, 0.4616, 3.364), (0.4686, -0.07484, 3.557), (-0.2005, -0.553, 3.506), (-0.5236, 0.1296, 3.191), (0.4009, 0.2958, 3.498), (-0.5307, -0.2999, 3.379), (0.06039, 0.477, 3.503)], [], [(16, 1, 3, 17), (17, 3, 5, 18), (18, 5, 7, 19), (19, 7, 9, 20), (20, 9, 11, 21), (21, 11, 13, 22), (22, 13, 15, 23), (23, 15, 1, 16), (14, 23, 16, 0), (12, 22, 23, 14), (10, 21, 22, 12), (8, 20, 21, 10), (6, 19, 20, 8), (4, 18, 19, 6), (2, 17, 18, 4), (0, 16, 17, 2), (5, 3, 25, 26), (11, 9, 28, 29), (1, 15, 31, 24), (3, 1, 24, 25), (7, 5, 26, 27), (13, 11, 29, 30), (9, 7, 27, 28), (15, 13, 30, 31), (29, 28, 36, 37), (27, 26, 34, 35), (25, 24, 32, 33), (24, 31, 39, 32), (30, 29, 37, 38), (28, 27, 35, 36), (26, 25, 33, 34), (31, 30, 38, 39), (39, 38, 46, 47), (37, 36, 44, 45), (35, 34, 42, 43), (33, 32, 40, 41), (32, 39, 47, 40), (38, 37, 45, 46), (36, 35, 43, 44), (34, 33, 41, 42), (46, 45, 53, 54), (44, 43, 51, 52), (42, 41, 49, 50), (47, 46, 54, 55), (45, 44, 52, 53), (43, 42, 50, 51), (41, 40, 48, 49), (40, 47, 55, 48), (49, 48, 56), (48, 55, 56), (54, 53, 56), (52, 51, 56), (50, 49, 56), (55, 54, 56), (53, 52, 56), (51, 50, 56), (57, 58, 60, 59), (59, 60, 62, 61), (61, 62, 64, 63), (63, 64, 66, 65), (65, 66, 68, 67), (67, 68, 70, 69), (69, 70, 72, 71), (71, 72, 58, 57), (73, 74, 76, 75), (75, 76, 78, 77), (77, 78, 80, 79), (79, 80, 82, 81), (81, 82, 84, 83), (83, 84, 86, 85), (85, 86, 88, 87), (87, 88, 74, 73), (89, 103, 100, 90), (90, 100, 98, 91), (91, 98, 101, 92), (92, 101, 104, 94), (94, 104, 102, 95), (95, 102, 99, 96), (96, 99, 105, 97), (97, 105, 103, 89), (103, 105, 93), (102, 104, 93), (98, 100, 93), (99, 102, 93), (101, 98, 93), (105, 99, 93), (104, 101, 93), (100, 103, 93), (106, 108, 109, 107), (108, 110, 111, 109), (110, 112, 113, 111), (112, 114, 115, 113), (114, 116, 117, 115), (116, 118, 119, 117), (118, 120, 121, 119), (120, 106, 107, 121), (122, 124, 125, 123), (124, 126, 127, 125), (126, 128, 129, 127), (128, 130, 131, 129), (130, 132, 133, 131), (132, 134, 135, 133), (134, 136, 137, 135), (136, 122, 123, 137), (138, 139, 149, 152), (139, 140, 147, 149), (140, 141, 150, 147), (141, 143, 153, 150), (143, 144, 151, 153), (144, 145, 148, 151), (145, 146, 154, 148), (146, 138, 152, 154), (152, 142, 154), (151, 142, 153), (147, 142, 149), (148, 142, 151), (150, 142, 147), (154, 142, 148), (153, 142, 150), (149, 142, 152), (57, 59, 108, 106), (60, 58, 107, 109), (59, 61, 110, 108), (62, 60, 109, 111), (61, 63, 112, 110), (64, 62, 111, 113), (63, 65, 114, 112), (66, 64, 113, 115), (65, 67, 116, 114), (68, 66, 115, 117), (67, 69, 118, 116), (70, 68, 117, 119), (69, 71, 120, 118), (72, 70, 119, 121), (71, 57, 106, 120), (58, 72, 121, 107), (73, 75, 124, 122), (76, 74, 123, 125), (75, 77, 126, 124), (78, 76, 125, 127), (77, 79, 128, 126), (80, 78, 127, 129), (79, 81, 130, 128), (82, 80, 129, 131), (81, 83, 132, 130), (84, 82, 131, 133), (83, 85, 134, 132), (86, 84, 133, 135), (85, 87, 136, 134), (88, 86, 135, 137), (87, 73, 122, 136), (74, 88, 137, 123), (89, 90, 139, 138), (90, 91, 140, 139), (91, 92, 141, 140), (92, 94, 143, 141), (94, 95, 144, 143), (95, 96, 145, 144), (96, 97, 146, 145), (97, 89, 138, 146), (10, 12, 14, 0, 2, 4, 6, 8)])
me_cylinder_001.polygons.foreach_set('material_index', [2, 2, 2, 2, 2, 2, 2, 2, 2, 2, 2, 2, 2, 2, 2, 2, 2, 2, 2, 2, 2, 2, 2, 2, 2, 2, 2, 2, 2, 2, 2, 2, 2, 2, 2, 2, 2, 2, 2, 2, 2, 2, 2, 2, 2, 2, 2, 2, 2, 2, 2, 2, 2, 2, 2, 2, 1, 1, 1, 1, 1, 1, 1, 1, 1, 1, 1, 1, 1, 1, 1, 1, 1, 1, 1, 1, 1, 1, 1, 1, 1, 1, 1, 1, 1, 1, 1, 1, 1, 1, 1, 1, 1, 1, 1, 1, 1, 1, 1, 1, 1, 1, 1, 1, 1, 1, 1, 1, 1, 1, 1, 1, 1, 1, 1, 1, 1, 1, 1, 1, 1, 1, 1, 1, 1, 1, 1, 1, 1, 1, 1, 1, 1, 1, 1, 1, 1, 1, 1, 1, 1, 1, 1, 1, 1, 1, 1, 1, 1, 1, 1, 1, 1, 1, 1, 1, 1, 1, 1, 1, 2])
_uv = me_cylinder_001.uv_layers.new(name='UVMap')
_uv.uv.foreach_set('vector', [0.5504, 0.5478, 0.5504, 0.5931, 0.552, 0.5931, 0.5525, 0.5454, 0.5525, 0.5454, 0.552, 0.5931, 0.5526, 0.5931, 0.5533, 0.5427, 0.5533, 0.5427, 0.5526, 0.5931, 0.5518, 0.5931, 0.5525, 0.5442, 0.5525, 0.5442, 0.5518, 0.5931, 0.5504, 0.5931, 0.5506, 0.5449, 0.5506, 0.5449, 0.5504, 0.5931, 0.5488, 0.5931, 0.5484, 0.5482, 0.5484, 0.5482, 0.5488, 0.5931, 0.5483, 0.5931, 0.5477, 0.5553, 0.5477, 0.5553, 0.5483, 0.5931, 0.5488, 0.5931, 0.5482, 0.5518, 0.5482, 0.5518, 0.5488, 0.5931, 0.5504, 0.5931, 0.5504, 0.5478, 0.5475, 0.5275, 0.5482, 0.5518, 0.5504, 0.5478, 0.5505, 0.5271, 0.546, 0.527, 0.5477, 0.5553, 0.5482, 0.5518, 0.5475, 0.5275, 0.548, 0.5274, 0.5484, 0.5482, 0.5477, 0.5553, 0.546, 0.527, 0.5504, 0.5272, 0.5506, 0.5449, 0.5484, 0.5482, 0.548, 0.5274, 0.5536, 0.527, 0.5525, 0.5442, 0.5506, 0.5449, 0.5504, 0.5272, 0.554, 0.5271, 0.5533, 0.5427, 0.5525, 0.5442, 0.5536, 0.527, 0.5533, 0.5274, 0.5525, 0.5454, 0.5533, 0.5427, 0.554, 0.5271, 0.5505, 0.5271, 0.5504, 0.5478, 0.5525, 0.5454, 0.5533, 0.5274, 0.5526, 0.5931, 0.552, 0.5931, 0.5512, 0.7118, 0.5517, 0.7118, 0.5488, 0.5931, 0.5504, 0.5931, 0.5498, 0.7118, 0.5485, 0.7118, 0.5504, 0.5931, 0.5488, 0.5931, 0.5486, 0.7118, 0.5498, 0.7118, 0.552, 0.5931, 0.5504, 0.5931, 0.5498, 0.7118, 0.5512, 0.7118, 0.5518, 0.5931, 0.5526, 0.5931, 0.5517, 0.7118, 0.551, 0.7118, 0.5483, 0.5931, 0.5488, 0.5931, 0.5485, 0.7118, 0.5481, 0.7118, 0.5504, 0.5931, 0.5518, 0.5931, 0.551, 0.7118, 0.5498, 0.7118, 0.5488, 0.5931, 0.5483, 0.5931, 0.5481, 0.7118, 0.5486, 0.7118, 0.5485, 0.7118, 0.5498, 0.7118, 0.5503, 0.7802, 0.5492, 0.7802, 0.551, 0.7118, 0.5517, 0.7118, 0.5519, 0.7802, 0.5513, 0.7802, 0.5512, 0.7118, 0.5498, 0.7118, 0.5503, 0.7802, 0.5515, 0.7802, 0.5498, 0.7118, 0.5486, 0.7118, 0.5492, 0.7802, 0.5503, 0.7802, 0.5481, 0.7118, 0.5485, 0.7118, 0.5492, 0.7802, 0.5488, 0.7802, 0.5498, 0.7118, 0.551, 0.7118, 0.5513, 0.7802, 0.5503, 0.7802, 0.5517, 0.7118, 0.5512, 0.7118, 0.5515, 0.7802, 0.5519, 0.7802, 0.5486, 0.7118, 0.5481, 0.7118, 0.5488, 0.7802, 0.5492, 0.7802, 0.5492, 0.7802, 0.5488, 0.7802, 0.5491, 0.841, 0.5494, 0.841, 0.5492, 0.7802, 0.5503, 0.7802, 0.5503, 0.841, 0.5494, 0.841, 0.5513, 0.7802, 0.5519, 0.7802, 0.5515, 0.841, 0.551, 0.841, 0.5515, 0.7802, 0.5503, 0.7802, 0.5502, 0.841, 0.5511, 0.841, 0.5503, 0.7802, 0.5492, 0.7802, 0.5494, 0.841, 0.5502, 0.841, 0.5488, 0.7802, 0.5492, 0.7802, 0.5494, 0.841, 0.5491, 0.841, 0.5503, 0.7802, 0.5513, 0.7802, 0.551, 0.841, 0.5503, 0.841, 0.5519, 0.7802, 0.5515, 0.7802, 0.5511, 0.841, 0.5515, 0.841, 0.5491, 0.841, 0.5494, 0.841, 0.5498, 0.8901, 0.5496, 0.8901, 0.5503, 0.841, 0.551, 0.841, 0.551, 0.8901, 0.5505, 0.8901, 0.5515, 0.841, 0.5511, 0.841, 0.5511, 0.8901, 0.5514, 0.8901, 0.5494, 0.841, 0.5491, 0.841, 0.5496, 0.8901, 0.5498, 0.8901, 0.5494, 0.841, 0.5503, 0.841, 0.5505, 0.8901, 0.5498, 0.8901, 0.551, 0.841, 0.5515, 0.841, 0.5514, 0.8901, 0.551, 0.8901, 0.5511, 0.841, 0.5502, 0.841, 0.5505, 0.8901, 0.5511, 0.8901, 0.5502, 0.841, 0.5494, 0.841, 0.5498, 0.8901, 0.5505, 0.8901, 0.5511, 0.8901, 0.5505, 0.8901, 0.5506, 0.9718, 0.5505, 0.8901, 0.5498, 0.8901, 0.5506, 0.9718, 0.5496, 0.8901, 0.5498, 0.8901, 0.5506, 0.9718, 0.5505, 0.8901, 0.551, 0.8901, 0.5506, 0.9718, 0.5514, 0.8901, 0.5511, 0.8901, 0.5506, 0.9718, 0.5498, 0.8901, 0.5496, 0.8901, 0.5506, 0.9718, 0.5498, 0.8901, 0.5505, 0.8901, 0.5506, 0.9718, 0.551, 0.8901, 0.5514, 0.8901, 0.5506, 0.9718, 0.1514, 0.5771, 0.1519, 0.7673, 0.1567, 0.7665, 0.1717, 0.5736, 0.1717, 0.5736, 0.1567, 0.7665, 0.1587, 0.7661, 0.1801, 0.5722, 0.1801, 0.5722, 0.1587, 0.7661, 0.1567, 0.7665, 0.1717, 0.5736, 0.1717, 0.5736, 0.1567, 0.7665, 0.1519, 0.7673, 0.1514, 0.5771, 0.1514, 0.5771, 0.1519, 0.7673, 0.147, 0.7681, 0.1311, 0.5805, 0.1311, 0.5805, 0.147, 0.7681, 0.145, 0.7684, 0.1227, 0.5819, 0.1227, 0.5819, 0.145, 0.7684, 0.147, 0.7681, 0.1311, 0.5805, 0.1311, 0.5805, 0.147, 0.7681, 0.1519, 0.7673, 0.1514, 0.5771, 0.1508, 0.5747, 0.1498, 0.7393, 0.154, 0.741, 0.1683, 0.5817, 0.1683, 0.5817, 0.154, 0.741, 0.1557, 0.7417, 0.1756, 0.5846, 0.1756, 0.5846, 0.1557, 0.7417, 0.154, 0.741, 0.1683, 0.5817, 0.1683, 0.5817, 0.154, 0.741, 0.1498, 0.7393, 0.1508, 0.5747, 0.1508, 0.5747, 0.1498, 0.7393, 0.1456, 0.7376, 0.1332, 0.5677, 0.1332, 0.5677, 0.1456, 0.7376, 0.1438, 0.7369, 0.1259, 0.5648, 0.1259, 0.5648, 0.1438, 0.7369, 0.1456, 0.7376, 0.1332, 0.5677, 0.1332, 0.5677, 0.1456, 0.7376, 0.1498, 0.7393, 0.1508, 0.5747, 0.1502, 0.5328, 0.1507, 0.6843, 0.1595, 0.6849, 0.1706, 0.5246, 0.1706, 0.5246, 0.1595, 0.6849, 0.1644, 0.6693, 0.179, 0.5211, 0.179, 0.5211, 0.1644, 0.6693, 0.1597, 0.6815, 0.1706, 0.5246, 0.1706, 0.5246, 0.1597, 0.6815, 0.1507, 0.6785, 0.1502, 0.5328, 0.1502, 0.5328, 0.1507, 0.6785, 0.1408, 0.676, 0.1298, 0.541, 0.1298, 0.541, 0.1408, 0.676, 0.1374, 0.6844, 0.1213, 0.5444, 0.1213, 0.5444, 0.1374, 0.6844, 0.1418, 0.6909, 0.1298, 0.541, 0.1298, 0.541, 0.1418, 0.6909, 0.1507, 0.6843, 0.1502, 0.5328, 0.1507, 0.6843, 0.1418, 0.6909, 0.1513, 0.9592, 0.1408, 0.676, 0.1507, 0.6785, 0.1513, 0.9592, 0.1644, 0.6693, 0.1595, 0.6849, 0.1513, 0.9592, 0.1374, 0.6844, 0.1408, 0.676, 0.1513, 0.9592, 0.1597, 0.6815, 0.1644, 0.6693, 0.1513, 0.9592, 0.1418, 0.6909, 0.1374, 0.6844, 0.1513, 0.9592, 0.1507, 0.6785, 0.1597, 0.6815, 0.1513, 0.9592, 0.1595, 0.6849, 0.1507, 0.6843, 0.1513, 0.9592, 0.1514, 0.5771, 0.1717, 0.5736, 0.1567, 0.7665, 0.1519, 0.7673, 0.1717, 0.5736, 0.1801, 0.5722, 0.1587, 0.7661, 0.1567, 0.7665, 0.1801, 0.5722, 0.1717, 0.5736, 0.1567, 0.7665, 0.1587, 0.7661, 0.1717, 0.5736, 0.1514, 0.5771, 0.1519, 0.7673, 0.1567, 0.7665, 0.1514, 0.5771, 0.1311, 0.5805, 0.147, 0.7681, 0.1519, 0.7673, 0.1311, 0.5805, 0.1227, 0.5819, 0.145, 0.7684, 0.147, 0.7681, 0.1227, 0.5819, 0.1311, 0.5805, 0.147, 0.7681, 0.145, 0.7684, 0.1311, 0.5805, 0.1514, 0.5771, 0.1519, 0.7673, 0.147, 0.7681, 0.1508, 0.5747, 0.1683, 0.5817, 0.154, 0.741, 0.1498, 0.7393, 0.1683, 0.5817, 0.1756, 0.5846, 0.1557, 0.7417, 0.154, 0.741, 0.1756, 0.5846, 0.1683, 0.5817, 0.154, 0.741, 0.1557, 0.7417, 0.1683, 0.5817, 0.1508, 0.5747, 0.1498, 0.7393, 0.154, 0.741, 0.1508, 0.5747, 0.1332, 0.5677, 0.1456, 0.7376, 0.1498, 0.7393, 0.1332, 0.5677, 0.1259, 0.5648, 0.1438, 0.7369, 0.1456, 0.7376, 0.1259, 0.5648, 0.1332, 0.5677, 0.1456, 0.7376, 0.1438, 0.7369, 0.1332, 0.5677, 0.1508, 0.5747, 0.1498, 0.7393, 0.1456, 0.7376, 0.1502, 0.5328, 0.1706, 0.5246, 0.1595, 0.6849, 0.1507, 0.6843, 0.1706, 0.5246, 0.179, 0.5211, 0.1644, 0.6693, 0.1595, 0.6849, 0.179, 0.5211, 0.1706, 0.5246, 0.1597, 0.6815, 0.1644, 0.6693, 0.1706, 0.5246, 0.1502, 0.5328, 0.1507, 0.6785, 0.1597, 0.6815, 0.1502, 0.5328, 0.1298, 0.541, 0.1408, 0.676, 0.1507, 0.6785, 0.1298, 0.541, 0.1213, 0.5444, 0.1374, 0.6844, 0.1408, 0.676, 0.1213, 0.5444, 0.1298, 0.541, 0.1418, 0.6909, 0.1374, 0.6844, 0.1298, 0.541, 0.1502, 0.5328, 0.1507, 0.6843, 0.1418, 0.6909, 0.1507, 0.6843, 0.1513, 0.9592, 0.1418, 0.6909, 0.1408, 0.676, 0.1513, 0.9592, 0.1507, 0.6785, 0.1644, 0.6693, 0.1513, 0.9592, 0.1595, 0.6849, 0.1374, 0.6844, 0.1513, 0.9592, 0.1408, 0.676, 0.1597, 0.6815, 0.1513, 0.9592, 0.1644, 0.6693, 0.1418, 0.6909, 0.1513, 0.9592, 0.1374, 0.6844, 0.1507, 0.6785, 0.1513, 0.9592, 0.1597, 0.6815, 0.1595, 0.6849, 0.1513, 0.9592, 0.1507, 0.6843, 0.1514, 0.5771, 0.1717, 0.5736, 0.1717, 0.5736, 0.1514, 0.5771, 0.1567, 0.7665, 0.1519, 0.7673, 0.1519, 0.7673, 0.1567, 0.7665, 0.1717, 0.5736, 0.1801, 0.5722, 0.1801, 0.5722, 0.1717, 0.5736, 0.1587, 0.7661, 0.1567, 0.7665, 0.1567, 0.7665, 0.1587, 0.7661, 0.1801, 0.5722, 0.1717, 0.5736, 0.1717, 0.5736, 0.1801, 0.5722, 0.1567, 0.7665, 0.1587, 0.7661, 0.1587, 0.7661, 0.1567, 0.7665, 0.1717, 0.5736, 0.1514, 0.5771, 0.1514, 0.5771, 0.1717, 0.5736, 0.1519, 0.7673, 0.1567, 0.7665, 0.1567, 0.7665, 0.1519, 0.7673, 0.1514, 0.5771, 0.1311, 0.5805, 0.1311, 0.5805, 0.1514, 0.5771, 0.147, 0.7681, 0.1519, 0.7673, 0.1519, 0.7673, 0.147, 0.7681, 0.1311, 0.5805, 0.1227, 0.5819, 0.1227, 0.5819, 0.1311, 0.5805, 0.145, 0.7684, 0.147, 0.7681, 0.147, 0.7681, 0.145, 0.7684, 0.1227, 0.5819, 0.1311, 0.5805, 0.1311, 0.5805, 0.1227, 0.5819, 0.147, 0.7681, 0.145, 0.7684, 0.145, 0.7684, 0.147, 0.7681, 0.1311, 0.5805, 0.1514, 0.5771, 0.1514, 0.5771, 0.1311, 0.5805, 0.1519, 0.7673, 0.147, 0.7681, 0.147, 0.7681, 0.1519, 0.7673, 0.1508, 0.5747, 0.1683, 0.5817, 0.1683, 0.5817, 0.1508, 0.5747, 0.154, 0.741, 0.1498, 0.7393, 0.1498, 0.7393, 0.154, 0.741, 0.1683, 0.5817, 0.1756, 0.5846, 0.1756, 0.5846, 0.1683, 0.5817, 0.1557, 0.7417, 0.154, 0.741, 0.154, 0.741, 0.1557, 0.7417, 0.1756, 0.5846, 0.1683, 0.5817, 0.1683, 0.5817, 0.1756, 0.5846, 0.154, 0.741, 0.1557, 0.7417, 0.1557, 0.7417, 0.154, 0.741, 0.1683, 0.5817, 0.1508, 0.5747, 0.1508, 0.5747, 0.1683, 0.5817, 0.1498, 0.7393, 0.154, 0.741, 0.154, 0.741, 0.1498, 0.7393, 0.1508, 0.5747, 0.1332, 0.5677, 0.1332, 0.5677, 0.1508, 0.5747, 0.1456, 0.7376, 0.1498, 0.7393, 0.1498, 0.7393, 0.1456, 0.7376, 0.1332, 0.5677, 0.1259, 0.5648, 0.1259, 0.5648, 0.1332, 0.5677, 0.1438, 0.7369, 0.1456, 0.7376, 0.1456, 0.7376, 0.1438, 0.7369, 0.1259, 0.5648, 0.1332, 0.5677, 0.1332, 0.5677, 0.1259, 0.5648, 0.1456, 0.7376, 0.1438, 0.7369, 0.1438, 0.7369, 0.1456, 0.7376, 0.1332, 0.5677, 0.1508, 0.5747, 0.1508, 0.5747, 0.1332, 0.5677, 0.1498, 0.7393, 0.1456, 0.7376, 0.1456, 0.7376, 0.1498, 0.7393, 0.1502, 0.5328, 0.1706, 0.5246, 0.1706, 0.5246, 0.1502, 0.5328, 0.1706, 0.5246, 0.179, 0.5211, 0.179, 0.5211, 0.1706, 0.5246, 0.179, 0.5211, 0.1706, 0.5246, 0.1706, 0.5246, 0.179, 0.5211, 0.1706, 0.5246, 0.1502, 0.5328, 0.1502, 0.5328, 0.1706, 0.5246, 0.1502, 0.5328, 0.1298, 0.541, 0.1298, 0.541, 0.1502, 0.5328, 0.1298, 0.541, 0.1213, 0.5444, 0.1213, 0.5444, 0.1298, 0.541, 0.1213, 0.5444, 0.1298, 0.541, 0.1298, 0.541, 0.1213, 0.5444, 0.1298, 0.541, 0.1502, 0.5328, 0.1502, 0.5328, 0.1298, 0.541, 0.548, 0.5274, 0.546, 0.527, 0.5475, 0.5275, 0.5505, 0.5271, 0.5533, 0.5274, 0.554, 0.5271, 0.5536, 0.527, 0.5504, 0.5272])
me_cylinder_001.materials.append(mat_allcolors_material_001)
me_cylinder_001.materials.append(mat_017)
me_cylinder_001.materials.append(mat_018)
me_cylinder_001.use_remesh_fix_poles = True
me_cylinder_001.use_remesh_preserve_attributes = False
me_cylinder_001.update()
me_001 = bpy.data.meshes.new('柱体.001')
me_001.from_pydata([(5.285, -0.7364, -2.947), (4.005, -0.6832, 0.6935), (3.298, -4.51, -2.937), (2.508, -2.728, 1.06), (-0.7758, -5.773, -2.944), (0.02148, -3.442, 1.058), (-1.133, -1.328, 1.587), (-5.813, 0.2874, -2.949), (-2.739, -0.8656, 1.019), (-1.854, 2.436, 1.031), (0.248, 5.324, -2.949), (-0.6332, 3.43, 0.7426), (4.022, 3.337, -2.949), (1.886, 2.232, 0.6577), (3.204, -4.393, -0.8278), (4.926, -0.5223, -0.4494), (-4.494, -1.085, -0.1959), (-0.1205, -0.5949, 2.109), (-0.782, 0.4629, 2.109), (-0.2984, 1.353, 2.109), (1.515, 0.784, 2.109), (3.474, -0.5237, 1.336), (2.3, 0.1181, 1.99), (-0.1326, 1.42, 1.867), (0.5883, 1.3, 1.867), (0.2685, 1.394, 1.867), (0.5063, -1.061, 2.109), (0.2941, -2.936, 1.52), (-0.2022, -3.938, 0.8584), (-2.807, -4.45, -0.4269), (-0.1591, -5.487, -1.543), (2.404, -4.476, -0.5639), (2.196, 2.49, 0.486), (4.134, 1.318, -0.3345), (3.413, 3.593, -1.599), (1.151, 4.573, -0.6228), (-4.49, 2.8, -2.949), (-4.04, 3.263, -2.347), (-2.464, 4.483, -2.949), (-1.855, 2.436, 1.031), (-2.165, 3.409, -0.2187), (-3.163, 2.639, -0.3213), (-3.389, 1.445, 0.4752), (-3.959, -4.097, -2.949), (-4.747, -3.149, -2.949), (-4.621, -2.52, -1.626), (-3.236, -4.287, -0.5966), (-2.891, -2.904, 0.4422), (-1.54, 3.789, -0.2835), (-0.4401, 3.755, 0.334), (0.7085, 4.908, -1.306), (0.231, 5.281, -2.198), (2.114, -1.556, 1.622), (0.8813, -1.67, 1.835), (0.7377, -1.193, 2.027), (2.3, 0.1181, 1.99), (3.474, -0.5237, 1.336), (2.114, -1.556, 1.622), (0.7377, -1.193, 2.027)], [], [(0, 15, 14, 2), (44, 45, 16, 7), (44, 43, 46), (16, 45, 47), (11, 13, 32, 35, 50, 49), (8, 9, 39, 42, 16), (12, 34, 33, 15, 0), (13, 1, 15, 33, 32), (7, 16, 42, 41, 37, 36), (1, 3, 14, 15), (2, 14, 31, 30, 4), (5, 6, 47, 46, 29, 28), (38, 37, 41, 40, 48, 51, 10), (9, 11, 49, 48, 40, 39), (32, 33, 34), (1, 13, 20, 22, 21), (9, 8, 18, 19), (6, 5, 27, 26, 17), (8, 6, 17, 18), (53, 54, 26, 27), (58, 55, 22, 20, 24, 25, 23, 19, 18, 17, 26, 54), (57, 58, 54, 53, 52), (13, 11, 24, 20), (11, 9, 19, 23), (21, 22, 55, 56), (28, 30, 31), (3, 5, 28, 31, 14), (28, 29, 30), (32, 34, 35), (36, 37, 38), (39, 40, 41, 42), (4, 30, 29, 46, 43), (45, 46, 47), (44, 46, 45), (0, 2, 4, 43, 44, 7, 36, 38, 10, 12), (48, 49, 50, 51), (10, 51, 50, 35, 34, 12), (47, 6, 8), (8, 16, 47), (5, 3, 52, 53, 27), (55, 58, 57, 56), (3, 1, 21, 56, 57, 52), (24, 11, 23, 25)])
_uv = me_001.uv_layers.new(name='UV 贴图')
_uv.uv.foreach_set('vector', [1.0, 0.5, 1.0, 0.8834, 0.875, 0.8213, 0.875, 0.5, 0.6054, 0.5, 0.5849, 0.7169, 0.5394, 0.9561, 0.5, 0.5, 0.6054, 0.5, 0.6446, 0.5, 0.6683, 0.8689, 0.3108, 0.04774, 0.3992, 0.04019, 0.3856, 0.1193, 0.08289, 0.1998, 0.148, 0.3475, 0.1328, 0.3824, 0.0578, 0.3567, 0.1356, 0.4646, 0.0607, 0.2137, 0.2978, 0.11, 0.137, 0.137, 0.137, 0.137, 0.1835, 0.08106, 0.3108, 0.04774, 0.125, 0.5, 0.1446, 0.7194, 0.06426, 0.9054, 0.0, 0.8834, 0.0, 0.5, 0.148, 0.3475, 0.2733, 0.4379, 0.2561, 0.5255, 0.2018, 0.5843, 0.1328, 0.3824, 0.5, 0.5, 0.5394, 0.9561, 0.4378, 1.084, 0.3944, 0.9618, 0.4459, 0.5135, 0.4168, 0.5, 0.2733, 0.4379, 0.363, 0.363, 0.4631, 0.468, 0.2561, 0.5255, 0.875, 0.5, 0.875, 0.8213, 0.8496, 0.8577, 0.7697, 0.7145, 0.75, 0.5, 0.4098, 0.25, 0.3553, 0.1699, 0.3856, 0.1193, 0.4643, 0.1313, 0.4688, 0.1518, 0.4328, 0.25, 0.3332, 0.5, 0.4459, 0.5135, 0.3944, 0.9618, 0.35, 0.9715, 0.3257, 0.9555, 0.25, 0.6242, 0.25, 0.5, 0.137, 0.137, 0.08289, 0.1998, 0.0607, 0.2137, 0.1378, 0.3908, 0.2105, 0.5119, 0.137, 0.137, 0.1328, 0.3824, 0.2018, 0.5843, 0.1446, 0.7194, 0.2733, 0.4379, 0.148, 0.3475, 0.2028, 0.3425, 0.2507, 0.3748, 0.2774, 0.4154, 0.137, 0.137, 0.2978, 0.11, 0.25, 0.09018, 0.137, 0.137, 0.3553, 0.1699, 0.4098, 0.25, 0.4046, 0.2626, 0.3873, 0.2627, 0.3484, 0.1989, 0.2978, 0.11, 0.3553, 0.1699, 0.3484, 0.1989, 0.25, 0.09018, 0.3761, 0.3056, 0.3791, 0.2864, 0.3873, 0.2627, 0.4046, 0.2626, 0.3791, 0.2864, 0.2507, 0.3748, 0.2507, 0.3748, 0.2028, 0.3425, 0.139, 0.247, 0.1282, 0.2105, 0.1271, 0.1608, 0.137, 0.137, 0.25, 0.09018, 0.3484, 0.1989, 0.3873, 0.2627, 0.3791, 0.2864, 0.3428, 0.3714, 0.3791, 0.2864, 0.3791, 0.2864, 0.3761, 0.3056, 0.3428, 0.3714, 0.148, 0.3475, 0.08289, 0.1998, 0.139, 0.247, 0.2028, 0.3425, 0.08289, 0.1998, 0.137, 0.137, 0.137, 0.137, 0.1271, 0.1608, 0.2774, 0.4154, 0.2507, 0.3748, 0.2507, 0.3748, 0.2774, 0.4154, 0.4328, 0.25, 0.7697, 0.7145, 0.8496, 0.8577, 0.363, 0.363, 0.4098, 0.25, 0.4328, 0.25, 0.4685, 0.4237, 0.4631, 0.468, 0.4328, 0.25, 0.4688, 0.1518, 0.7697, 0.7145, 0.1328, 0.3824, 0.1446, 0.7194, 0.2155, 0.8739, 0.637, 0.0568, 0.4459, 0.5135, 0.3332, 0.5, 0.137, 0.137, 0.2105, 0.5119, 0.3944, 0.9618, 0.4378, 1.084, 0.75, 0.5, 0.7697, 0.7145, 0.6824, 0.8916, 0.6683, 0.8689, 0.6446, 0.5, 0.3992, 0.04019, 0.4354, 0.09972, 0.3856, 0.1193, 0.6054, 0.5, 0.6683, 0.8689, 0.5849, 0.7169, 0.75, 0.49, 0.9197, 0.4197, 0.99, 0.25, 0.9307, 0.1069, 0.8931, 0.06929, 0.75, 0.01, 0.637, 0.0568, 0.5568, 0.137, 0.51, 0.25, 0.5803, 0.4197, 0.3257, 0.9555, 0.0607, 0.2137, 0.1356, 0.4646, 0.25, 0.6242, 0.25, 0.5, 0.25, 0.6242, 0.232, 0.7659, 0.2155, 0.8739, 0.1446, 0.7194, 0.125, 0.5, 0.3856, 0.1193, 0.3553, 0.1699, 0.2978, 0.11, 0.2978, 0.11, 0.3108, 0.04774, 0.3856, 0.1193, 0.4098, 0.25, 0.363, 0.363, 0.3428, 0.3714, 0.3761, 0.3056, 0.4046, 0.2626, 0.2507, 0.3748, 0.3791, 0.2864, 0.3428, 0.3714, 0.2774, 0.4154, 0.363, 0.363, 0.2733, 0.4379, 0.2774, 0.4154, 0.2774, 0.4154, 0.3428, 0.3714, 0.3428, 0.3714, 0.139, 0.247, 0.08289, 0.1998, 0.1271, 0.1608, 0.1282, 0.2105])
me_001.update()
me_002 = bpy.data.meshes.new('柱体.002')
me_002.from_pydata([(0.5381, 2.212, -0.2196), (0.3334, 1.638, 1.262), (2.185, 0.64, -0.2196), (1.586, 0.5304, 1.262), (1.647, -1.572, -0.2196), (1.252, -1.108, 1.262), (-0.5381, -2.212, -0.2196), (-0.3334, -1.638, 1.262), (-2.185, -0.64, -0.2196), (-1.586, -0.5304, 1.262), (-1.647, 1.572, -0.2196), (-1.252, 1.108, 1.262), (1.967, 1.136, 0.7721), (-3.815e-06, 2.272, 0.7721), (1.967, -1.136, 0.7721), (-3.815e-06, -2.272, 0.7721), (-1.967, -1.136, 0.7721), (-1.967, 1.136, 0.7721), (1.582, 1.657, -0.2196), (2.226, -0.5415, -0.2196), (0.644, -2.199, -0.2196), (-1.582, -1.657, -0.2196), (-2.226, 0.5415, -0.2196), (-0.644, 2.199, -0.2196), (1.497, 1.568, -0.7974), (2.067, 0.6055, -0.7974), (2.106, -0.5124, -0.7974), (1.558, -1.487, -0.7974), (0.6094, -2.08, -0.7974), (-0.5092, -2.093, -0.7974), (-1.497, -1.568, -0.7974), (-2.067, -0.6055, -0.7974), (-2.106, 0.5124, -0.7974), (-1.558, 1.487, -0.7974), (-0.6094, 2.08, -0.7974), (0.5092, 2.093, -0.7974)], [], [(12, 2, 18), (14, 4, 19), (15, 6, 20), (16, 8, 21), (3, 1, 11, 9, 7, 5), (17, 10, 22), (13, 0, 23), (6, 21, 30, 29), (1, 12, 13), (3, 14, 12), (5, 15, 14), (7, 16, 15), (9, 17, 16), (11, 13, 17), (1, 3, 12), (3, 5, 14), (5, 7, 15), (7, 9, 16), (9, 11, 17), (11, 1, 13), (18, 0, 13), (13, 12, 18), (19, 2, 12), (12, 14, 19), (20, 4, 14), (14, 15, 20), (21, 6, 15), (15, 16, 21), (22, 8, 16), (16, 17, 22), (23, 10, 17), (17, 13, 23), (35, 24, 25, 26, 27, 28, 29, 30, 31, 32, 33, 34), (0, 18, 24, 35), (23, 0, 35, 34), (8, 22, 32, 31), (22, 10, 33, 32), (2, 19, 26, 25), (21, 8, 31, 30), (18, 2, 25, 24), (10, 23, 34, 33), (20, 6, 29, 28), (4, 20, 28, 27), (19, 4, 27, 26)])
_uv = me_002.uv_layers.new(name='UV 贴图')
_uv.uv.foreach_set('vector', [0.8333, 1.0, 0.8333, 0.5, 0.9167, 0.5, 0.6667, 1.0, 0.6667, 0.5, 0.75, 0.5, 0.5, 1.0, 0.5, 0.5, 0.5833, 0.5, 0.3333, 1.0, 0.3333, 0.5, 0.4167, 0.5, 0.403, 0.3383, 0.25, 0.4266, 0.09703, 0.3383, 0.09703, 0.1617, 0.25, 0.07337, 0.403, 0.1617, 0.1667, 1.0, 0.1667, 0.5, 0.25, 0.5, -8.941e-08, 1.0, -8.941e-08, 0.5, 0.08333, 0.5, 0.5, 0.5, 0.4167, 0.5, 0.4167, 0.5, 0.5, 0.5, 0.25, 0.4266, 0.4578, 0.37, 0.25, 0.49, 0.403, 0.3383, 0.4578, 0.13, 0.4578, 0.37, 0.403, 0.1617, 0.25, 0.01, 0.4578, 0.13, 0.25, 0.07337, 0.04215, 0.13, 0.25, 0.01, 0.09703, 0.1617, 0.04215, 0.37, 0.04215, 0.13, 0.09703, 0.3383, 0.25, 0.49, 0.04215, 0.37, 0.25, 0.4266, 0.403, 0.3383, 0.4578, 0.37, 0.403, 0.3383, 0.403, 0.1617, 0.4578, 0.13, 0.403, 0.1617, 0.25, 0.07337, 0.25, 0.01, 0.25, 0.07337, 0.09703, 0.1617, 0.04215, 0.13, 0.09703, 0.1617, 0.09703, 0.3383, 0.04215, 0.37, 0.09703, 0.3383, 0.25, 0.4266, 0.25, 0.49, 0.9167, 0.5, 1.0, 0.5, 1.0, 1.0, 1.0, 1.0, 0.8333, 1.0, 0.9167, 0.5, 0.75, 0.5, 0.8333, 0.5, 0.8333, 1.0, 0.8333, 1.0, 0.6667, 1.0, 0.75, 0.5, 0.5833, 0.5, 0.6667, 0.5, 0.6667, 1.0, 0.6667, 1.0, 0.5, 1.0, 0.5833, 0.5, 0.4167, 0.5, 0.5, 0.5, 0.5, 1.0, 0.5, 1.0, 0.3333, 1.0, 0.4167, 0.5, 0.25, 0.5, 0.3333, 0.5, 0.3333, 1.0, 0.3333, 1.0, 0.1667, 1.0, 0.25, 0.5, 0.08333, 0.5, 0.1667, 0.5, 0.1667, 1.0, 0.1667, 1.0, -8.941e-08, 1.0, 0.08333, 0.5, 0.75, 0.49, 0.8539, 0.43, 0.9578, 0.37, 0.9578, 0.25, 0.9578, 0.13, 0.8539, 0.07, 0.75, 0.01, 0.6461, 0.07, 0.5422, 0.13, 0.5422, 0.25, 0.5422, 0.37, 0.6461, 0.43, 1.0, 0.5, 0.9167, 0.5, 0.9167, 0.5, 1.0, 0.5, 0.08333, 0.5, -8.941e-08, 0.5, -8.941e-08, 0.5, 0.08333, 0.5, 0.3333, 0.5, 0.25, 0.5, 0.25, 0.5, 0.3333, 0.5, 0.25, 0.5, 0.1667, 0.5, 0.1667, 0.5, 0.25, 0.5, 0.8333, 0.5, 0.75, 0.5, 0.75, 0.5, 0.8333, 0.5, 0.4167, 0.5, 0.3333, 0.5, 0.3333, 0.5, 0.4167, 0.5, 0.9167, 0.5, 0.8333, 0.5, 0.8333, 0.5, 0.9167, 0.5, 0.1667, 0.5, 0.08333, 0.5, 0.08333, 0.5, 0.1667, 0.5, 0.5833, 0.5, 0.5, 0.5, 0.5, 0.5, 0.5833, 0.5, 0.6667, 0.5, 0.5833, 0.5, 0.5833, 0.5, 0.6667, 0.5, 0.75, 0.5, 0.6667, 0.5, 0.6667, 0.5, 0.75, 0.5])
me_002.update()
me_003 = bpy.data.meshes.new('柱体.003')
me_003.from_pydata([(0.2905, 1.194, -0.1186), (0.18, 0.8844, 0.6813), (1.179, 0.3455, -0.1186), (0.8559, 0.2863, 0.6813), (0.8889, -0.8486, -0.1186), (0.6759, -0.5981, 0.6813), (-0.2905, -1.194, -0.1186), (-0.18, -0.8844, 0.6813), (-1.179, -0.3455, -0.1186), (-0.8559, -0.2863, 0.6813), (-0.8889, 0.8486, -0.1186), (-0.6759, 0.5981, 0.6813), (1.062, 0.6132, 0.4168), (-3.815e-06, 1.226, 0.4168), (1.062, -0.6132, 0.4168), (-3.815e-06, -1.226, 0.4168), (-1.062, -0.6132, 0.4168), (-1.062, 0.6132, 0.4168), (0.854, 0.8945, -0.1186), (1.202, -0.2923, -0.1186), (0.3477, -1.187, -0.1186), (-0.854, -0.8945, -0.1186), (-1.202, 0.2923, -0.1186), (-0.3477, 1.187, -0.1186), (0.808, 0.8463, -0.4305), (1.116, 0.3269, -0.4305), (1.137, -0.2766, -0.4305), (0.841, -0.803, -0.4305), (0.3289, -1.123, -0.4305), (-0.2749, -1.13, -0.4305), (-0.808, -0.8463, -0.4305), (-1.116, -0.3269, -0.4305), (-1.137, 0.2766, -0.4305), (-0.841, 0.803, -0.4305), (-0.3289, 1.123, -0.4305), (0.2749, 1.13, -0.4305)], [], [(12, 2, 18), (14, 4, 19), (15, 6, 20), (16, 8, 21), (3, 1, 11, 9, 7, 5), (17, 10, 22), (13, 0, 23), (6, 21, 30, 29), (1, 12, 13), (3, 14, 12), (5, 15, 14), (7, 16, 15), (9, 17, 16), (11, 13, 17), (1, 3, 12), (3, 5, 14), (5, 7, 15), (7, 9, 16), (9, 11, 17), (11, 1, 13), (18, 0, 13), (13, 12, 18), (19, 2, 12), (12, 14, 19), (20, 4, 14), (14, 15, 20), (21, 6, 15), (15, 16, 21), (22, 8, 16), (16, 17, 22), (23, 10, 17), (17, 13, 23), (35, 24, 25, 26, 27, 28, 29, 30, 31, 32, 33, 34), (0, 18, 24, 35), (23, 0, 35, 34), (8, 22, 32, 31), (22, 10, 33, 32), (2, 19, 26, 25), (21, 8, 31, 30), (18, 2, 25, 24), (10, 23, 34, 33), (20, 6, 29, 28), (4, 20, 28, 27), (19, 4, 27, 26)])
_uv = me_003.uv_layers.new(name='UV 贴图')
_uv.uv.foreach_set('vector', [0.8333, 1.0, 0.8333, 0.5, 0.9167, 0.5, 0.6667, 1.0, 0.6667, 0.5, 0.75, 0.5, 0.5, 1.0, 0.5, 0.5, 0.5833, 0.5, 0.3333, 1.0, 0.3333, 0.5, 0.4167, 0.5, 0.403, 0.3383, 0.25, 0.4266, 0.09703, 0.3383, 0.09703, 0.1617, 0.25, 0.07337, 0.403, 0.1617, 0.1667, 1.0, 0.1667, 0.5, 0.25, 0.5, -8.941e-08, 1.0, -8.941e-08, 0.5, 0.08333, 0.5, 0.5, 0.5, 0.4167, 0.5, 0.4167, 0.5, 0.5, 0.5, 0.25, 0.4266, 0.4578, 0.37, 0.25, 0.49, 0.403, 0.3383, 0.4578, 0.13, 0.4578, 0.37, 0.403, 0.1617, 0.25, 0.01, 0.4578, 0.13, 0.25, 0.07337, 0.04215, 0.13, 0.25, 0.01, 0.09703, 0.1617, 0.04215, 0.37, 0.04215, 0.13, 0.09703, 0.3383, 0.25, 0.49, 0.04215, 0.37, 0.25, 0.4266, 0.403, 0.3383, 0.4578, 0.37, 0.403, 0.3383, 0.403, 0.1617, 0.4578, 0.13, 0.403, 0.1617, 0.25, 0.07337, 0.25, 0.01, 0.25, 0.07337, 0.09703, 0.1617, 0.04215, 0.13, 0.09703, 0.1617, 0.09703, 0.3383, 0.04215, 0.37, 0.09703, 0.3383, 0.25, 0.4266, 0.25, 0.49, 0.9167, 0.5, 1.0, 0.5, 1.0, 1.0, 1.0, 1.0, 0.8333, 1.0, 0.9167, 0.5, 0.75, 0.5, 0.8333, 0.5, 0.8333, 1.0, 0.8333, 1.0, 0.6667, 1.0, 0.75, 0.5, 0.5833, 0.5, 0.6667, 0.5, 0.6667, 1.0, 0.6667, 1.0, 0.5, 1.0, 0.5833, 0.5, 0.4167, 0.5, 0.5, 0.5, 0.5, 1.0, 0.5, 1.0, 0.3333, 1.0, 0.4167, 0.5, 0.25, 0.5, 0.3333, 0.5, 0.3333, 1.0, 0.3333, 1.0, 0.1667, 1.0, 0.25, 0.5, 0.08333, 0.5, 0.1667, 0.5, 0.1667, 1.0, 0.1667, 1.0, -8.941e-08, 1.0, 0.08333, 0.5, 0.75, 0.49, 0.8539, 0.43, 0.9578, 0.37, 0.9578, 0.25, 0.9578, 0.13, 0.8539, 0.07, 0.75, 0.01, 0.6461, 0.07, 0.5422, 0.13, 0.5422, 0.25, 0.5422, 0.37, 0.6461, 0.43, 1.0, 0.5, 0.9167, 0.5, 0.9167, 0.5, 1.0, 0.5, 0.08333, 0.5, -8.941e-08, 0.5, -8.941e-08, 0.5, 0.08333, 0.5, 0.3333, 0.5, 0.25, 0.5, 0.25, 0.5, 0.3333, 0.5, 0.25, 0.5, 0.1667, 0.5, 0.1667, 0.5, 0.25, 0.5, 0.8333, 0.5, 0.75, 0.5, 0.75, 0.5, 0.8333, 0.5, 0.4167, 0.5, 0.3333, 0.5, 0.3333, 0.5, 0.4167, 0.5, 0.9167, 0.5, 0.8333, 0.5, 0.8333, 0.5, 0.9167, 0.5, 0.1667, 0.5, 0.08333, 0.5, 0.08333, 0.5, 0.1667, 0.5, 0.5833, 0.5, 0.5, 0.5, 0.5, 0.5, 0.5833, 0.5, 0.6667, 0.5, 0.5833, 0.5, 0.5833, 0.5, 0.6667, 0.5, 0.75, 0.5, 0.6667, 0.5, 0.6667, 0.5, 0.75, 0.5])
me_003.update()

# ---- objects
ob_tree = bpy.data.objects.new('Tree', me_cylinder_012)
ob_stione = bpy.data.objects.new('Stione', me_x)
ob_smalltree = bpy.data.objects.new('SmallTree', me_cylinder_001)
ob_smallstone = bpy.data.objects.new('SmallStone', me_001)
ob_bush = bpy.data.objects.new('Bush', me_002)
ob_smallbush = bpy.data.objects.new('SmallBush', me_003)

# ---- transforms, parenting, visibility, modifiers, constraints
ob_tree.location = (0.0, 0.0, 0.0)
ob_stione.location = (0.0, 0.0, 0.0)
ob_smalltree.location = (0.0, 0.0, 0.0)
ob_smallstone.location = (0.0, 0.0, 0.0)
ob_bush.location = (0.0, 0.0, 0.0)
ob_smallbush.location = (0.0, 0.0, 0.0)

# ---- collection membership
col_collection.objects.link(ob_tree)
col_collection.objects.link(ob_stione)
col_collection.objects.link(ob_smalltree)
col_collection.objects.link(ob_smallstone)
col_collection.objects.link(ob_bush)
col_collection.objects.link(ob_smallbush)

# ---- scene / render settings (as saved in the file)
scene.frame_start = 1; scene.frame_end = 250; scene.frame_set(1)
scene.render.engine = 'BLENDER_EEVEE_NEXT'
bpy.context.view_layer.update()

# ---- added for rendering (the .blend has no active camera and no usable light): camera, sun
cam_auto = bpy.data.cameras.new('AutoCamera')
cam_auto.lens = 50.0
cam_auto.sensor_width = 36.0
cam_auto.clip_end = 1000.0
ob_auto_camera = bpy.data.objects.new('AutoCamera', cam_auto)
scene.collection.objects.link(ob_auto_camera)
ob_auto_camera.location = (31.7098, -38.1116, 24.9454)
ob_auto_camera.rotation_euler = (1.09748, -7.21219e-08, 0.694738)
scene.camera = ob_auto_camera
light_auto_sun = bpy.data.lights.new('AutoSun', 'SUN')
light_auto_sun.energy = 3.0
light_auto_sun.angle = 0.0523599
ob_auto_sun = bpy.data.objects.new('AutoSun', light_auto_sun)
scene.collection.objects.link(ob_auto_sun)
ob_auto_sun.rotation_euler = (0.872665, 0.174533, 0.523599)
bpy.context.view_layer.update()
